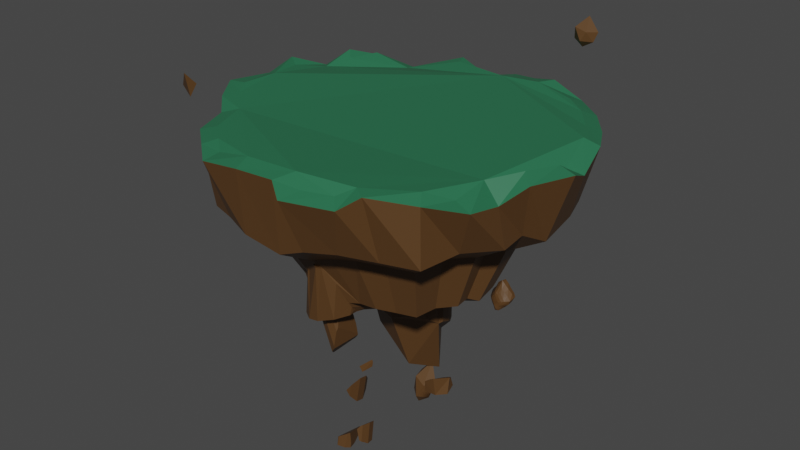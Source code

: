 # Source: HauptInsel.blend  (saved by Blender 2.93.20; exported with 4.5.12 LTS)
import bpy
from mathutils import Matrix  # noqa: F401  (used for matrix-valued properties, if any)

bpy.ops.wm.read_factory_settings(use_empty=True)
scene = bpy.context.scene
scene.name = 'Scene'

# ---- collections
col_collection = bpy.data.collections.new('Collection'); scene.collection.children.link(col_collection)

# ---- materials (node trees are filled in below, after node groups)
mat_brown = bpy.data.materials.new('Brown')
mat_brown.use_transparent_shadow = False
mat_material_002 = bpy.data.materials.new('Material.002')
mat_material_002.use_transparent_shadow = False

# ---- material node trees
mat_brown.use_nodes = True; mat_brown.node_tree.nodes.clear()
_N = mat_brown.node_tree.nodes; _L = mat_brown.node_tree.links
n0 = _N.new('ShaderNodeBsdfPrincipled'); n0.name = 'Principled BSDF'; n0.location = (10, 300)
n0.distribution = 'GGX'
n0.subsurface_method = 'BURLEY'
n0.inputs[0].default_value = (0.09463, 0.04397, 0.0131, 1.0)
n0.inputs[3].default_value = 1.45
n0.inputs[27].default_value = (0.0, 0.0, 0.0, 1.0)
n0.inputs[28].default_value = 1.0
n1 = _N.new('ShaderNodeOutputMaterial'); n1.name = 'Material Output'; n1.location = (300, 300)
_L.new(n0.outputs[0], n1.inputs[0])
n1.is_active_output = True
mat_material_002.use_nodes = True; mat_material_002.node_tree.nodes.clear()
_N = mat_material_002.node_tree.nodes; _L = mat_material_002.node_tree.links
n0 = _N.new('ShaderNodeBsdfPrincipled'); n0.name = 'Principled BSDF'; n0.location = (10, 300)
n0.distribution = 'GGX'
n0.subsurface_method = 'BURLEY'
n0.inputs[0].default_value = (0.02179, 0.1523, 0.07132, 1.0)
n0.inputs[3].default_value = 1.45
n0.inputs[27].default_value = (0.0, 0.0, 0.0, 1.0)
n0.inputs[28].default_value = 1.0
n1 = _N.new('ShaderNodeOutputMaterial'); n1.name = 'Material Output'; n1.location = (300, 300)
_L.new(n0.outputs[0], n1.inputs[0])
n1.is_active_output = True

# ---- world
world_world = bpy.data.worlds.new('World'); scene.world = world_world
world_world.use_nodes = True; world_world.node_tree.nodes.clear()
_N = world_world.node_tree.nodes; _L = world_world.node_tree.links
n0 = _N.new('ShaderNodeOutputWorld'); n0.name = 'World Output'; n0.location = (300, 300)
n1 = _N.new('ShaderNodeBackground'); n1.name = 'Background'; n1.location = (10, 300)
n1.inputs[0].default_value = (0.05088, 0.05088, 0.05088, 1.0)
_L.new(n1.outputs[0], n0.inputs[0])
n0.is_active_output = True
world_world.color = (0.05088, 0.05088, 0.05088)
world_world.use_sun_shadow = False
world_world.sun_shadow_jitter_overblur = 0.0

# ---- meshes
me_cylinder = bpy.data.meshes.new('Cylinder')
me_cylinder.from_pydata([(0.01162, 0.8384, -0.2665), (0.1187, 0.1602, -0.8726), (-0.1058, -0.5483, -0.7908), (0.1209, 0.1977, -0.7993), (0.0585, 0.7167, 0.0436), (-0.1307, -0.4582, -0.7968), (0.203, 0.7758, -0.2888), (0.1988, 0.1388, -0.8726), (0.2393, 0.1326, -0.8083), (0.1605, 0.813, 0.02277), (0.278, 0.801, -0.3029), (-0.1281, -0.4422, -0.7896), (0.2537, 0.7413, 0.04938), (0.2575, 0.08012, -0.8726), (0.3184, 0.0767, -0.8202), (0.4325, 0.7, -0.3233), (-0.08513, -0.3723, -0.7803), (0.4708, 0.6808, 0.0334), (0.6029, 0.5736, -0.2302), (0.311, 0.0235, -0.8195), (0.5852, 0.5968, 0.0259), (0.7125, 0.3873, -0.2835), (0.6932, 0.4587, 0.02297), (0.7696, 0.3184, -0.2751), (0.7726, 0.3104, 0.03481), (0.3113, -0.1112, -0.8125), (0.8058, 0.1903, -0.2906), (0.1298, -0.4669, -0.7336), (0.8205, 0.1042, -0.02653), (0.8377, -0.04967, -0.3067), (0.2299, -0.1926, -0.8125), (0.1282, -0.5059, -0.7349), (0.8532, -0.00527, 0.03532), (0.7824, -0.1485, -0.258), (0.09613, -0.5786, -0.7368), (0.7879, -0.1581, 0.04262), (0.7948, -0.2915, -0.2634), (0.01146, -0.5961, -0.7691), (0.03858, -0.6234, -0.4721), (0.6895, -0.3069, 0.02652), (0.6866, -0.4549, -0.2492), (-0.04132, -0.5956, -0.7769), (0.6846, -0.4883, 0.001928), (-0.07391, -0.1112, -0.8125), (0.6442, -0.6505, -0.2612), (0.5909, -0.5819, 0.04458), (0.4662, -0.694, -0.2688), (-0.1037, 0.0, -0.8125), (0.385, -0.7285, 0.05337), (0.3123, -0.7748, -0.2519), (0.3245, -0.7931, 0.02106), (0.1636, -0.8199, -0.2724), (-0.09469, 0.1216, -0.823), (0.1871, -0.8366, 0.02051), (0.03126, -0.8235, -0.3272), (0.1054, -0.7792, 0.06031), (-0.166, -0.8302, -0.2951), (0.03858, 0.1388, -0.8726), (-0.1776, -0.7781, 0.04653), (-0.01468, 0.1725, -0.7895), (-0.3125, -0.7787, -0.2823), (-0.3661, -0.7649, 0.008394), (-0.4649, -0.7229, -0.2943), (-0.4465, -0.6983, 0.0278), (-0.541, -0.5421, -0.2326), (-0.5574, -0.6076, 0.02705), (-0.6652, -0.4957, -0.3317), (-0.6172, -0.4163, 0.0394), (-0.7175, -0.3525, -0.2395), (-0.7615, -0.2771, 0.0478), (-0.8561, -0.1404, -0.2761), (-0.823, -0.1915, 0.0568), (-0.8306, -0.0004668, -0.2551), (-0.8112, 0.003208, 0.05475), (-0.7865, 0.1186, -0.2569), (-0.8591, 0.1937, 0.03692), (-0.7359, 0.2804, -0.319), (-0.7606, 0.3182, 0.01768), (-0.6894, 0.5335, -0.2788), (-0.7262, 0.4647, 0.03128), (-0.5849, 0.5767, -0.2742), (-0.6724, 0.6139, 0.0348), (-0.4636, 0.6923, -0.2746), (-0.4911, 0.6487, -0.01881), (-0.3185, 0.7265, -0.2995), (-0.2602, 0.7905, 0.02789), (-0.1173, 0.8159, -0.2842), (-0.1785, 0.8066, -0.03276), (0.1365, 0.8869, 0.001611), (0.01822, 0.8955, -0.005539), (0.3013, 0.8108, 0.05251), (0.4949, 0.7569, 0.005009), (0.6385, 0.6515, -0.002504), (0.7575, 0.4992, -0.005516), (0.845, 0.3357, 0.004931), (0.8921, 0.1334, -0.05048), (0.9359, -0.01523, 0.01518), (0.8499, -0.2164, 0.01252), (0.7775, -0.3256, -0.05759), (0.7725, -0.5078, -0.02456), (0.6348, -0.6449, 0.01518), (0.4519, -0.7751, 0.0474), (0.3803, -0.8519, -0.005715), (0.144, -0.9267, -0.003797), (0.0471, -0.8589, 0.03257), (-0.1653, -0.8581, 0.01923), (-0.3902, -0.8423, -0.01408), (-0.5008, -0.7508, 0.004133), (-0.6368, -0.6396, 0.004111), (-0.6928, -0.4606, 0.01529), (-0.8045, -0.3526, 0.03968), (-0.9173, -0.1959, 0.04876), (-0.8894, 0.04111, 0.02942), (-0.9091, 0.2212, 0.06199), (-0.8246, 0.3853, -0.0046), (-0.7728, 0.5118, 0.05646), (-0.6793, 0.6536, 0.01029), (-0.5143, 0.7241, -0.03922), (-0.2917, 0.8608, 0.02663), (-0.1463, 0.8893, -0.05365), (0.01161, 0.6285, -0.3972), (0.1557, 0.5814, -0.414), (0.2122, 0.6004, -0.4246), (0.3285, 0.5244, -0.44), (0.4568, 0.4292, -0.3699), (0.5394, 0.2889, -0.41), (0.5824, 0.237, -0.4037), (0.6096, 0.1405, -0.4153), (0.6336, -0.04014, -0.4275), (0.592, -0.1146, -0.3908), (0.6013, -0.2222, -0.3949), (0.5198, -0.3453, -0.3842), (0.4879, -0.4925, -0.3932), (0.3539, -0.5253, -0.3989), (0.238, -0.5861, -0.3862), (0.126, -0.6201, -0.4016), (0.0264, -0.6228, -0.4429), (-0.1221, -0.6278, -0.4188), (-0.2324, -0.5891, -0.4091), (-0.3472, -0.5471, -0.4181), (-0.4045, -0.4109, -0.3717), (-0.498, -0.376, -0.4463), (-0.5374, -0.2682, -0.3769), (-0.6417, -0.1084, -0.4044), (-0.6226, -0.00309, -0.3887), (-0.5893, 0.08653, -0.39), (-0.5513, 0.2084, -0.4368), (-0.5162, 0.3989, -0.4065), (-0.4376, 0.4315, -0.403), (-0.3462, 0.5185, -0.4033), (-0.237, 0.5443, -0.4221), (-0.08543, 0.6116, -0.4105), (0.111, 0.3621, -0.6599), (0.2126, 0.3288, -0.6718), (0.2525, 0.3422, -0.6793), (0.3345, 0.2886, -0.6901), (0.425, 0.2215, -0.6406), (0.4832, 0.1225, -0.669), (0.5136, 0.08593, -0.6645), (0.5328, 0.01789, -0.6727), (0.5497, -0.1095, -0.6813), (0.5204, -0.1621, -0.6554), (0.5269, -0.238, -0.6583), (0.4695, -0.3248, -0.6507), (0.4469, -0.4286, -0.6571), (0.3524, -0.4518, -0.6611), (0.2703, -0.494, -0.6519), (0.1853, -0.5025, -0.6541), (-0.1421, -0.4671, -0.6747), (-0.1825, -0.3711, -0.6419), (-0.2315, -0.31, -0.651), (-0.2762, -0.2704, -0.6456), (-0.3498, -0.1577, -0.665), (-0.3363, -0.08342, -0.6539), (-0.3129, -0.0202, -0.6548), (-0.286, 0.06577, -0.6878), (-0.2613, 0.2001, -0.6665), (-0.2058, 0.2231, -0.664), (-0.1414, 0.2845, -0.6642), (-0.06434, 0.3027, -0.6775), (0.04255, 0.3501, -0.6693), (0.1151, -0.2145, -0.8391), (0.07087, -0.2158, -0.8692), (0.03802, -0.2042, -0.8664), (0.003833, -0.1917, -0.8505), (-0.01324, -0.1511, -0.8475), (-0.04112, -0.1407, -0.8211), (0.1112, 0.1497, -1.009), (0.1541, 0.1348, -1.101), (0.1709, 0.139, -1.013), (0.2056, 0.1162, -1.01), (0.2438, 0.09646, -0.9809), (0.2684, 0.05308, -0.9782), (0.2812, 0.03914, -0.9545), (0.2893, 0.0109, -0.9481), (0.2965, -0.04103, -0.9232), (0.2841, -0.05827, -0.9325), (0.2869, -0.08889, -0.8551), (0.2626, -0.1224, -0.8864), (0.2132, -0.1744, -0.8471), (0.1786, -0.1902, -0.8736), (0.1453, -0.2012, -0.8584), (0.1156, -0.2061, -0.8964), (0.07134, -0.2051, -0.8822), (0.03849, -0.1933, -0.8903), (0.004299, -0.1824, -0.897), (-0.01277, -0.1395, -0.9958), (-0.04065, -0.1372, -0.922), (-0.05237, -0.1, -0.9343), (-0.08346, -0.0579, -0.9073), (-0.07775, -0.02676, -0.9134), (-0.06785, -0.001732, -0.9524), (-0.0565, 0.02781, -0.9777), (-0.04606, 0.08431, -0.9882), (-0.02263, 0.09382, -0.9905), (0.004591, 0.1182, -0.9992), (0.03712, 0.1236, -1.105), (0.08228, 0.1436, -1.011), (0.07067, -0.002381, -1.241), (0.2191, 0.03826, -1.258), (0.1357, -0.0989, -1.203), (0.04724, -0.6103, -0.4688), (0.03675, -0.6117, -0.4701), (0.1106, -0.5719, -0.5487), (0.0566, -0.6102, -0.4647), (0.1401, -0.5249, -0.6572), (-0.0356, -0.5866, -0.5233), (-0.04681, -0.5864, -0.5227), (-0.05286, -0.576, -0.5467), (0.02462, -0.6121, -0.4682), (0.01315, -0.6119, -0.4676), (-0.1238, -0.5305, -0.5735), (-0.09274, -0.5345, -0.5874), (-0.06625, -0.5531, -0.5748), (-0.1355, -0.4842, -0.6484), (-0.1317, -0.4709, -0.6739), (-0.1289, -0.5299, -0.5717), (0.1268, -0.4459, -0.7346), (0.1213, -0.4126, -0.7467), (0.1156, -0.3663, -0.7675), (0.1366, -0.4915, -0.7142), (0.1392, -0.5062, -0.689), (0.1297, -0.4591, -0.7281), (0.1335, -0.4722, -0.7194), (0.08587, -0.4033, -0.752), (0.06358, -0.3897, -0.7595), (0.03911, -0.3544, -0.7784), (0.1034, -0.3966, -0.7543), (-0.01496, -0.361, -0.7602), (-0.1234, -0.438, -0.6937), (-0.12, -0.4255, -0.7013), (-0.08603, -0.3709, -0.7369), (-0.07858, -0.3669, -0.74), (-0.06126, -0.3492, -0.7526), (-0.02886, -0.3447, -0.7592), (-0.1143, -0.4148, -0.7081), (-0.02777, -0.3448, -0.7597), (-0.1191, -0.4221, -0.7028), (-0.08705, -0.06216, -0.79), (-0.08658, -0.06392, -0.7895), (-0.06655, -0.1186, -0.7981), (-0.07391, -0.1112, -0.7938), (-0.05684, 0.03185, -0.8495), (-0.06451, 0.006967, -0.8486), (-0.06718, 0.0, -0.8478), (-0.06815, -0.002508, -0.8462), (0.3115, -0.1105, -0.8053), (0.3134, -0.1034, -0.8032), (0.3193, -0.08152, -0.7779), (-0.09483, -0.0331, -0.7783), (0.2801, -0.1389, -0.815), (0.274, -0.1435, -0.816), (0.2858, -0.1367, -0.8125), (0.3113, -0.1112, -0.8053), (-0.1023, -0.005336, -0.7688), (0.2503, -0.1722, -0.8015), (0.2505, -0.172, -0.8014), (0.2738, -0.1487, -0.8125), (-0.09338, 0.03853, -0.7831), (-0.1037, 0.0, -0.7693), (0.2244, -0.1941, -0.7981), (0.2186, -0.1957, -0.7983), (0.2299, -0.1926, -0.7976), (-0.07557, 0.105, -0.7752), (0.1815, -0.2056, -0.8029), (0.1779, -0.2071, -0.8027), (0.1776, 0.2356, -0.7361), (0.1081, 0.2446, -0.7369), (0.1356, 0.2253, -0.7577), (-0.06021, 0.1249, -0.7653), (-0.07391, 0.1112, -0.7713), (0.1457, -0.2152, -0.806), (0.1452, -0.2163, -0.8056), (0.2117, 0.23, -0.7443), (-0.02623, 0.1589, -0.7647), (0.1385, -0.2171, -0.8125), (0.1446, -0.2155, -0.8064), (0.1361, -0.2137, -0.8165), (0.1446, -0.2155, -0.8063), (0.1446, -0.2155, -0.8063), (0.1448, -0.2154, -0.8062), (0.2733, 0.1984, -0.7439), (0.235, 0.1781, -0.7723), (0.003643, 0.1887, -0.7578), (0.3186, 0.1608, -0.7246), (0.07063, 0.2095, -0.758), (0.007498, 0.1926, -0.7562), (0.3214, 0.07354, -0.7623), (0.3136, 0.1091, -0.7529), (0.3289, 0.04558, -0.7609), (0.3266, 0.054, -0.7598), (0.3384, 0.01005, -0.7693), (0.3349, 0.02299, -0.7676), (0.3316, -0.03539, -0.7862), (0.3272, -0.05185, -0.7908), (0.3411, 0.0, -0.771), (-0.06396, -0.1212, -0.7983), (-0.0438, -0.1334, -0.8181), (-0.04984, -0.1353, -0.8125), (0.3214, -0.07335, -0.7827), (0.23, -0.173, -0.8263), (0.2194, -0.1744, -0.8328), (0.2119, -0.1758, -0.8334), (0.2424, -0.1672, -0.8216), (-0.0464, 0.08857, -0.8449), (0.1989, -0.1825, -0.8303), (0.1753, -0.1938, -0.8255), (0.1538, 0.142, -0.8726), (0.1223, 0.1522, -0.8726), (0.1109, 0.1552, -0.8726), (-0.03936, 0.09126, -0.851), (-0.02294, 0.09782, -0.858), (0.1647, -0.1971, -0.825), (0.1449, -0.2111, -0.8167), (0.1706, 0.1463, -0.8726), (0.1598, 0.1425, -0.8726), (0.004278, 0.1233, -0.8593), (-0.01411, 0.1058, -0.8586), (0.1419, -0.2127, -0.8158), (0.2053, 0.1237, -0.8726), (0.03677, 0.131, -0.8726), (0.02893, 0.1291, -0.8726), (0.01168, 0.1253, -0.8631), (0.2204, 0.1153, -0.8726), (0.2281, 0.1095, -0.8726), (0.2436, 0.09796, -0.8698), (0.05283, 0.137, -0.8726), (0.08198, 0.1499, -0.8726), (0.255, 0.07778, -0.8726), (0.2607, 0.06817, -0.8726), (0.2681, 0.05561, -0.8686), (0.2487, 0.08891, -0.8726), (0.09263, 0.1521, -0.8726), (0.2738, 0.04927, -0.8647), (0.2839, 0.03749, -0.8581), (0.2875, 0.02476, -0.8579), (0.2915, 0.009357, -0.858), (0.2975, -0.04323, -0.8434), (0.2947, -0.01491, -0.8535), (0.2926, 0.0, -0.8593), (-0.05275, -0.1071, -0.8304), (0.2936, -0.04874, -0.8458), (0.2841, -0.06386, -0.8511), (-0.05958, -0.09744, -0.8299), (-0.08382, -0.06036, -0.8161), (-0.05677, -0.1013, -0.8316), (0.2863, -0.08446, -0.8436), (0.2867, -0.09178, -0.8413), (-0.07806, -0.02866, -0.8299), (0.2797, -0.1032, -0.8405), (0.2607, -0.1299, -0.8351), (0.2842, -0.09555, -0.8427), (-0.07523, -0.02162, -0.8344), (0.2538, -0.1616, -0.8175)], [], [(0, 89, 88, 6), (6, 88, 90, 10), (10, 90, 91, 15), (15, 91, 92, 18), (18, 92, 93, 21), (21, 93, 94, 23), (23, 94, 95, 26), (26, 95, 96, 29), (29, 96, 97, 33), (33, 97, 98, 36), (36, 98, 99, 40), (40, 99, 100, 44), (44, 100, 101, 46), (46, 101, 102, 49), (49, 102, 103, 51), (51, 103, 104, 54), (54, 104, 105, 56), (56, 105, 106, 60), (60, 106, 107, 62), (62, 107, 108, 64), (64, 108, 109, 66), (66, 109, 110, 68), (68, 110, 111, 70), (70, 111, 112, 72), (72, 112, 113, 74), (74, 113, 114, 76), (76, 114, 115, 78), (78, 115, 116, 80), (80, 116, 117, 82), (82, 117, 118, 84), (4, 67, 39), (84, 118, 119, 86), (86, 119, 89, 0), (10, 15, 123, 122), (4, 9, 88, 89), (9, 12, 90, 88), (12, 17, 91, 90), (17, 20, 92, 91), (20, 22, 93, 92), (22, 24, 94, 93), (24, 28, 95, 94), (28, 32, 96, 95), (32, 35, 97, 96), (35, 39, 98, 97), (39, 42, 99, 98), (42, 45, 100, 99), (45, 48, 101, 100), (48, 50, 102, 101), (50, 53, 103, 102), (53, 55, 104, 103), (55, 58, 105, 104), (58, 61, 106, 105), (61, 63, 107, 106), (63, 65, 108, 107), (65, 67, 109, 108), (67, 69, 110, 109), (69, 71, 111, 110), (71, 73, 112, 111), (73, 75, 113, 112), (75, 77, 114, 113), (77, 79, 115, 114), (79, 81, 116, 115), (81, 83, 117, 116), (83, 85, 118, 117), (85, 87, 119, 118), (87, 4, 89, 119), (12, 9, 4), (4, 87, 85), (83, 81, 79), (4, 85, 83), (17, 12, 20), (12, 4, 20), (22, 20, 4), (28, 24, 39), (24, 22, 4), (39, 24, 4), (35, 32, 28), (45, 42, 39), (39, 35, 28), (4, 83, 77), (83, 79, 77), (77, 75, 73), (73, 71, 69), (67, 65, 63), (73, 69, 67), (77, 73, 4), (45, 39, 48), (48, 39, 55), (53, 50, 55), (50, 48, 55), (55, 39, 67), (4, 73, 67), (67, 63, 58), (63, 61, 58), (58, 55, 67), (139, 140, 169, 168), (40, 44, 132, 131), (64, 66, 141, 140), (82, 84, 150, 149), (26, 29, 128, 127), (54, 56, 137, 136), (74, 76, 146, 145), (15, 18, 124, 123), (44, 46, 133, 132), (66, 68, 142, 141), (84, 86, 151, 150), (29, 33, 129, 128), (56, 60, 138, 137), (76, 78, 147, 146), (18, 21, 125, 124), (46, 49, 134, 133), (68, 70, 143, 142), (0, 6, 121, 120), (86, 0, 120, 151), (33, 36, 130, 129), (60, 62, 139, 138), (78, 80, 148, 147), (21, 23, 126, 125), (49, 51, 135, 134), (70, 72, 144, 143), (6, 10, 122, 121), (36, 40, 131, 130), (62, 64, 140, 139), (80, 82, 149, 148), (23, 26, 127, 126), (51, 54, 136, 135), (72, 74, 145, 144), (260, 171, 172, 258, 259, 261), (126, 127, 159, 158), (140, 141, 170, 169), (127, 128, 160, 159), (141, 142, 171, 170), (128, 129, 161, 160), (142, 143, 172, 171), (129, 130, 162, 161), (143, 144, 173, 172), (130, 131, 163, 162), (144, 145, 174, 173), (131, 132, 164, 163), (145, 146, 175, 174), (132, 133, 165, 164), (146, 147, 176, 175), (133, 134, 166, 165), (120, 121, 153, 152), (147, 148, 177, 176), (134, 135, 167, 166), (121, 122, 154, 153), (148, 149, 178, 177), (225, 167, 135, 136, 222, 221, 224, 223), (122, 123, 155, 154), (149, 150, 179, 178), (222, 136, 137, 228, 227, 226, 230, 229), (123, 124, 156, 155), (150, 151, 180, 179), (232, 233, 228, 137, 138, 231), (124, 125, 157, 156), (151, 120, 152, 180), (236, 231, 138, 139, 168, 235, 234), (125, 126, 158, 157), (212, 211, 265, 264, 263, 262), (268, 161, 162, 266, 267), (258, 172, 173, 269), (162, 163, 271, 270, 272, 273, 266), (269, 173, 174, 274), (271, 163, 164, 275, 276, 277), (279, 274, 174, 175, 278), (164, 165, 281, 280, 282, 275), (175, 176, 283, 278), (165, 166, 285, 284, 281), (152, 153, 286, 288, 287), (176, 177, 289, 290, 283), (166, 167, 292, 291, 285), (286, 153, 154, 293), (177, 178, 294, 289), (167, 225, 241, 240, 243, 242, 237, 238, 239, 181, 297, 295, 296, 298, 299, 300, 292), (293, 154, 155, 301, 302), (178, 179, 303, 294), (247, 244, 245, 246, 182, 181, 239), (301, 155, 156, 304), (179, 180, 305, 306, 303), (248, 183, 182, 246), (308, 304, 156, 157, 307), (180, 152, 287, 305), (168, 250, 249, 235), (255, 184, 183, 248, 256, 254, 253, 252, 251), (307, 157, 158, 309, 310), (250, 168, 169, 185, 184, 255, 257), (309, 158, 159, 311, 312), (169, 170, 186, 185), (315, 311, 159, 160, 314, 313), (317, 186, 170, 171, 260, 316, 318), (314, 160, 161, 268, 319), (206, 208, 211), (322, 199, 323, 320, 321), (213, 212, 262, 324), (326, 200, 199, 322, 325), (188, 187, 329, 328, 327), (214, 213, 324, 330, 331), (201, 200, 326, 332, 333), (189, 188, 327, 335, 334), (215, 214, 331, 337, 336), (338, 297, 181, 202, 201, 333), (190, 189, 334, 339), (216, 215, 336, 342, 341, 340), (181, 182, 203, 202), (191, 190, 339, 343, 344, 345), (217, 216, 340, 346, 347), (182, 183, 204, 203), (350, 192, 191, 345, 351, 348, 349), (187, 217, 347, 352, 329), (183, 184, 205, 204), (193, 192, 350, 353, 354), (184, 185, 206, 205), (194, 193, 354, 355, 356), (185, 186, 207, 206), (357, 195, 194, 356, 359, 358), (186, 317, 360, 208, 207), (196, 195, 357, 361, 362), (209, 208, 360, 365, 363, 364), (197, 196, 362, 366, 367), (210, 209, 364, 368), (370, 198, 197, 367, 371, 369), (211, 210, 368, 372, 265), (198, 370, 373), (217, 187, 188), (188, 189, 190), (190, 191, 192), (192, 193, 194), (194, 195, 196), (197, 198, 196), (323, 199, 198, 373), (199, 200, 198), (201, 202, 200), (202, 203, 204), (200, 202, 198), (196, 198, 202), (192, 194, 196), (188, 190, 192), (216, 217, 188), (214, 215, 216), (212, 213, 214), (209, 210, 208), (210, 211, 208), (211, 212, 206), (212, 214, 216), (216, 188, 218, 206), (188, 192, 196, 219), (202, 204, 206), (204, 205, 206), (206, 207, 208), (188, 219, 218), (202, 220, 196), (212, 216, 206), (218, 220, 206), (218, 219, 220), (219, 196, 220), (202, 206, 220), (234, 5, 2, 232, 231, 236), (249, 11, 5, 234, 235), (251, 16, 11, 249, 250, 257, 255), (252, 253, 16, 251), (242, 27, 237), (243, 240, 31, 27, 242), (240, 241, 225, 223, 34, 31), (223, 224, 38, 37, 34), (229, 230, 38, 224, 221, 222), (227, 41, 37, 38, 230, 226), (233, 232, 2, 41, 227, 228), (238, 237, 27, 31, 34, 37, 41, 2, 5, 11, 16, 253, 254, 248, 246, 245, 244, 247, 239), (254, 256, 248), (3, 59, 306, 305, 287, 288), (315, 19, 14, 308, 307, 310, 309, 312, 311), (273, 25, 19, 315, 313, 314, 319, 268, 267, 266), (282, 30, 277, 276, 275), (272, 25, 273), (296, 295, 30, 282, 280, 281, 284, 285, 291, 292, 300, 299, 298), (261, 43, 318, 316, 260), (47, 43, 261, 259, 258, 269, 274, 279), (52, 47, 279, 278, 283, 290), (59, 52, 290, 289, 294, 303, 306), (304, 308, 14, 8, 302, 301), (8, 3, 288, 286, 293, 302), (3, 8, 7, 1), (7, 8, 14, 13, 351, 345, 344), (13, 14, 19, 359, 356, 355, 354, 353, 350, 349), (362, 361, 357, 358, 359, 19, 25, 371, 367, 366), (371, 25, 272, 270, 271, 277, 30, 321, 320, 323, 373, 370, 369), (30, 295, 297, 338, 333, 332, 326, 325, 322, 321), (318, 43, 365, 360, 317), (363, 365, 43, 47, 264, 265, 372, 368, 364), (47, 52, 330, 324, 262, 263, 264), (52, 59, 57, 341, 342, 336, 337, 331, 330), (59, 3, 1, 57), (351, 13, 349, 348), (341, 57, 1, 7, 344, 343, 339, 334, 335, 327, 328, 329, 352, 347, 346, 340)])
me_cylinder.polygons.foreach_set('material_index', [0, 0, 0, 0, 0, 0, 0, 0, 0, 0, 0, 0, 0, 0, 0, 0, 0, 0, 0, 0, 0, 0, 0, 0, 0, 0, 0, 0, 0, 0, 1, 0, 0, 0, 1, 1, 1, 1, 1, 1, 1, 1, 1, 1, 1, 1, 1, 1, 1, 1, 1, 1, 1, 1, 1, 1, 1, 1, 1, 1, 1, 1, 1, 1, 1, 1, 1, 1, 1, 1, 1, 1, 1, 1, 1, 1, 1, 1, 1, 1, 1, 1, 1, 1, 1, 1, 1, 1, 1, 1, 1, 1, 1, 1, 1, 0, 0, 0, 0, 0, 0, 0, 0, 0, 0, 0, 0, 0, 0, 0, 0, 0, 0, 0, 0, 0, 0, 0, 0, 0, 0, 0, 0, 0, 0, 0, 0, 0, 0, 0, 0, 0, 0, 0, 0, 0, 0, 0, 0, 0, 0, 0, 0, 0, 0, 0, 0, 0, 0, 0, 0, 0, 0, 0, 0, 0, 0, 0, 0, 0, 0, 0, 0, 0, 0, 0, 0, 0, 0, 0, 0, 0, 0, 0, 0, 0, 0, 0, 0, 0, 0, 0, 0, 0, 0, 0, 0, 0, 0, 0, 0, 0, 0, 0, 0, 0, 0, 0, 0, 0, 0, 0, 0, 0, 0, 0, 0, 0, 0, 0, 0, 0, 0, 0, 0, 0, 0, 0, 0, 0, 0, 0, 0, 0, 0, 0, 0, 0, 0, 0, 0, 0, 0, 0, 0, 0, 0, 0, 0, 0, 0, 0, 0, 0, 0, 0, 0, 0, 0, 0, 0, 0, 0, 0, 0, 0, 0, 0, 0, 0, 0, 0, 0, 0, 0, 0, 0, 0, 0, 0, 0, 0, 0, 0, 0, 0, 0, 0, 0, 0, 0, 0, 0, 0, 0, 0, 0, 0, 0, 0, 0, 0, 0, 0, 0])
_uv = me_cylinder.uv_layers.new(name='UVMap')
_uv.uv.foreach_set('vector', [1.0, 0.5, 1.0, 1.0, 0.9688, 1.0, 0.9688, 0.5, 0.9688, 0.5, 0.9688, 1.0, 0.9375, 1.0, 0.9375, 0.5, 0.9375, 0.5, 0.9375, 1.0, 0.9062, 1.0, 0.9062, 0.5, 0.9062, 0.5, 0.9062, 1.0, 0.875, 1.0, 0.875, 0.5, 0.875, 0.5, 0.875, 1.0, 0.8438, 1.0, 0.8438, 0.5, 0.8438, 0.5, 0.8438, 1.0, 0.8125, 1.0, 0.8125, 0.5, 0.8125, 0.5, 0.8125, 1.0, 0.7812, 1.0, 0.7812, 0.5, 0.7812, 0.5, 0.7812, 1.0, 0.75, 1.0, 0.75, 0.5, 0.75, 0.5, 0.75, 1.0, 0.7188, 1.0, 0.7188, 0.5, 0.7188, 0.5, 0.7188, 1.0, 0.6875, 1.0, 0.6875, 0.5, 0.6875, 0.5, 0.6875, 1.0, 0.6562, 1.0, 0.6562, 0.5, 0.6562, 0.5, 0.6562, 1.0, 0.625, 1.0, 0.625, 0.5, 0.625, 0.5, 0.625, 1.0, 0.5938, 1.0, 0.5938, 0.5, 0.5938, 0.5, 0.5938, 1.0, 0.5625, 1.0, 0.5625, 0.5, 0.5625, 0.5, 0.5625, 1.0, 0.5312, 1.0, 0.5312, 0.5, 0.5312, 0.5, 0.5312, 1.0, 0.5, 1.0, 0.5, 0.5, 0.5, 0.5, 0.5, 1.0, 0.4688, 1.0, 0.4688, 0.5, 0.4688, 0.5, 0.4688, 1.0, 0.4375, 1.0, 0.4375, 0.5, 0.4375, 0.5, 0.4375, 1.0, 0.4062, 1.0, 0.4062, 0.5, 0.4062, 0.5, 0.4062, 1.0, 0.375, 1.0, 0.375, 0.5, 0.375, 0.5, 0.375, 1.0, 0.3438, 1.0, 0.3438, 0.5, 0.3438, 0.5, 0.3438, 1.0, 0.3125, 1.0, 0.3125, 0.5, 0.3125, 0.5, 0.3125, 1.0, 0.2812, 1.0, 0.2812, 0.5, 0.2812, 0.5, 0.2812, 1.0, 0.25, 1.0, 0.25, 0.5, 0.25, 0.5, 0.25, 1.0, 0.2188, 1.0, 0.2188, 0.5, 0.2188, 0.5, 0.2188, 1.0, 0.1875, 1.0, 0.1875, 0.5, 0.1875, 0.5, 0.1875, 1.0, 0.1562, 1.0, 0.1562, 0.5, 0.1562, 0.5, 0.1562, 1.0, 0.125, 1.0, 0.125, 0.5, 0.125, 0.5, 0.125, 1.0, 0.09375, 1.0, 0.09375, 0.5, 0.09375, 0.5, 0.09375, 1.0, 0.0625, 1.0, 0.0625, 0.5, 0.2648, 0.4247, 0.09654, 0.1476, 0.4201, 0.1779, 0.0625, 0.5, 0.0625, 1.0, 0.03125, 1.0, 0.03125, 0.5, 0.03125, 0.5, 0.03125, 1.0, 0.0, 1.0, 0.0, 0.5, 0.9375, 0.5, 0.9062, 0.5, 0.9062, 0.5, 0.9375, 0.5, 0.2648, 0.4247, 0.2935, 0.4463, 0.2968, 0.4854, 0.25, 0.49, 0.2935, 0.4463, 0.3158, 0.4293, 0.3418, 0.4717, 0.2968, 0.4854, 0.3158, 0.4293, 0.3655, 0.4134, 0.3833, 0.4496, 0.3418, 0.4717, 0.3655, 0.4134, 0.3911, 0.3927, 0.4197, 0.4197, 0.3833, 0.4496, 0.3911, 0.3927, 0.4156, 0.3611, 0.4496, 0.3833, 0.4197, 0.4197, 0.4156, 0.3611, 0.434, 0.3277, 0.4717, 0.3418, 0.4496, 0.3833, 0.434, 0.3277, 0.4456, 0.2809, 0.4854, 0.2968, 0.4717, 0.3418, 0.4456, 0.2809, 0.4534, 0.2546, 0.49, 0.25, 0.4854, 0.2968, 0.4534, 0.2546, 0.4427, 0.2168, 0.4854, 0.2032, 0.49, 0.25, 0.4427, 0.2168, 0.4201, 0.1779, 0.4717, 0.1582, 0.4854, 0.2032, 0.4201, 0.1779, 0.4156, 0.1338, 0.4496, 0.1167, 0.4717, 0.1582, 0.4156, 0.1338, 0.3935, 0.1124, 0.4197, 0.08029, 0.4496, 0.1167, 0.3935, 0.1124, 0.3447, 0.07894, 0.3833, 0.05045, 0.4197, 0.08029, 0.3447, 0.07894, 0.3285, 0.06388, 0.3418, 0.02827, 0.3833, 0.05045, 0.3285, 0.06388, 0.2946, 0.05199, 0.2968, 0.01461, 0.3418, 0.02827, 0.2946, 0.05199, 0.2734, 0.06263, 0.25, 0.01, 0.2968, 0.01461, 0.2734, 0.06263, 0.2067, 0.05989, 0.2032, 0.01461, 0.25, 0.01, 0.2067, 0.05989, 0.1653, 0.06575, 0.1582, 0.02827, 0.2032, 0.01461, 0.1653, 0.06575, 0.1441, 0.08192, 0.1167, 0.05045, 0.1582, 0.02827, 0.1441, 0.08192, 0.1143, 0.1027, 0.08029, 0.08029, 0.1167, 0.05045, 0.1143, 0.1027, 0.09654, 0.1476, 0.05045, 0.1167, 0.08029, 0.08029, 0.09654, 0.1476, 0.06313, 0.184, 0.02827, 0.1582, 0.05045, 0.1167, 0.06313, 0.184, 0.05027, 0.2061, 0.01461, 0.2032, 0.02827, 0.1582, 0.05027, 0.2061, 0.0639, 0.247, 0.01, 0.25, 0.01461, 0.2032, 0.0639, 0.247, 0.05266, 0.2913, 0.01461, 0.2968, 0.01, 0.25, 0.05266, 0.2913, 0.0773, 0.3239, 0.02827, 0.3418, 0.01461, 0.2968, 0.0773, 0.3239, 0.08875, 0.3615, 0.05045, 0.3833, 0.02827, 0.3418, 0.08875, 0.3615, 0.1058, 0.3954, 0.08029, 0.4197, 0.05045, 0.3833, 0.1058, 0.3954, 0.1335, 0.4081, 0.1167, 0.4496, 0.08029, 0.4197, 0.1335, 0.4081, 0.1812, 0.4391, 0.1582, 0.4717, 0.1167, 0.4496, 0.1812, 0.4391, 0.2018, 0.4446, 0.2032, 0.4854, 0.1582, 0.4717, 0.2018, 0.4446, 0.2648, 0.4247, 0.25, 0.49, 0.2032, 0.4854, 0.3158, 0.4293, 0.2935, 0.4463, 0.2648, 0.4247, 0.2648, 0.4247, 0.2018, 0.4446, 0.1812, 0.4391, 0.1335, 0.4081, 0.1058, 0.3954, 0.08875, 0.3615, 0.2648, 0.4247, 0.1812, 0.4391, 0.1335, 0.4081, 0.3655, 0.4134, 0.3158, 0.4293, 0.3911, 0.3927, 0.3158, 0.4293, 0.2648, 0.4247, 0.3911, 0.3927, 0.4156, 0.3611, 0.3911, 0.3927, 0.2648, 0.4247, 0.4456, 0.2809, 0.434, 0.3277, 0.4201, 0.1779, 0.434, 0.3277, 0.4156, 0.3611, 0.2648, 0.4247, 0.4201, 0.1779, 0.434, 0.3277, 0.2648, 0.4247, 0.4427, 0.2168, 0.4534, 0.2546, 0.4456, 0.2809, 0.3935, 0.1124, 0.4156, 0.1338, 0.4201, 0.1779, 0.4201, 0.1779, 0.4427, 0.2168, 0.4456, 0.2809, 0.2648, 0.4247, 0.1335, 0.4081, 0.0773, 0.3239, 0.1335, 0.4081, 0.08875, 0.3615, 0.0773, 0.3239, 0.0773, 0.3239, 0.05266, 0.2913, 0.0639, 0.247, 0.0639, 0.247, 0.05027, 0.2061, 0.06313, 0.184, 0.09654, 0.1476, 0.1143, 0.1027, 0.1441, 0.08192, 0.0639, 0.247, 0.06313, 0.184, 0.09654, 0.1476, 0.0773, 0.3239, 0.0639, 0.247, 0.2648, 0.4247, 0.3935, 0.1124, 0.4201, 0.1779, 0.3447, 0.07894, 0.3447, 0.07894, 0.4201, 0.1779, 0.2734, 0.06263, 0.2946, 0.05199, 0.3285, 0.06388, 0.2734, 0.06263, 0.3285, 0.06388, 0.3447, 0.07894, 0.2734, 0.06263, 0.2734, 0.06263, 0.4201, 0.1779, 0.09654, 0.1476, 0.2648, 0.4247, 0.0639, 0.247, 0.09654, 0.1476, 0.09654, 0.1476, 0.1441, 0.08192, 0.2067, 0.05989, 0.1441, 0.08192, 0.1653, 0.06575, 0.2067, 0.05989, 0.2067, 0.05989, 0.2734, 0.06263, 0.09654, 0.1476, 0.4062, 0.5, 0.375, 0.5, 0.375, 0.5, 0.4062, 0.5, 0.6562, 0.5, 0.625, 0.5, 0.625, 0.5, 0.6562, 0.5, 0.375, 0.5, 0.3438, 0.5, 0.3438, 0.5, 0.375, 0.5, 0.09375, 0.5, 0.0625, 0.5, 0.0625, 0.5, 0.09375, 0.5, 0.7812, 0.5, 0.75, 0.5, 0.75, 0.5, 0.7812, 0.5, 0.5, 0.5, 0.4688, 0.5, 0.4688, 0.5, 0.5, 0.5, 0.2188, 0.5, 0.1875, 0.5, 0.1875, 0.5, 0.2188, 0.5, 0.9062, 0.5, 0.875, 0.5, 0.875, 0.5, 0.9062, 0.5, 0.625, 0.5, 0.5938, 0.5, 0.5938, 0.5, 0.625, 0.5, 0.3438, 0.5, 0.3125, 0.5, 0.3125, 0.5, 0.3438, 0.5, 0.0625, 0.5, 0.03125, 0.5, 0.03125, 0.5, 0.0625, 0.5, 0.75, 0.5, 0.7188, 0.5, 0.7188, 0.5, 0.75, 0.5, 0.4688, 0.5, 0.4375, 0.5, 0.4375, 0.5, 0.4688, 0.5, 0.1875, 0.5, 0.1562, 0.5, 0.1562, 0.5, 0.1875, 0.5, 0.875, 0.5, 0.8438, 0.5, 0.8438, 0.5, 0.875, 0.5, 0.5938, 0.5, 0.5625, 0.5, 0.5625, 0.5, 0.5938, 0.5, 0.3125, 0.5, 0.2812, 0.5, 0.2812, 0.5, 0.3125, 0.5, 1.0, 0.5, 0.9688, 0.5, 0.9688, 0.5, 1.0, 0.5, 0.03125, 0.5, 0.0, 0.5, 0.0, 0.5, 0.03125, 0.5, 0.7188, 0.5, 0.6875, 0.5, 0.6875, 0.5, 0.7188, 0.5, 0.4375, 0.5, 0.4062, 0.5, 0.4062, 0.5, 0.4375, 0.5, 0.1562, 0.5, 0.125, 0.5, 0.125, 0.5, 0.1562, 0.5, 0.8438, 0.5, 0.8125, 0.5, 0.8125, 0.5, 0.8438, 0.5, 0.5625, 0.5, 0.5312, 0.5, 0.5312, 0.5, 0.5625, 0.5, 0.2812, 0.5, 0.25, 0.5, 0.25, 0.5, 0.2812, 0.5, 0.9688, 0.5, 0.9375, 0.5, 0.9375, 0.5, 0.9688, 0.5, 0.6875, 0.5, 0.6562, 0.5, 0.6562, 0.5, 0.6875, 0.5, 0.4062, 0.5, 0.375, 0.5, 0.375, 0.5, 0.4062, 0.5, 0.125, 0.5, 0.09375, 0.5, 0.09375, 0.5, 0.125, 0.5, 0.8125, 0.5, 0.7812, 0.5, 0.7812, 0.5, 0.8125, 0.5, 0.5312, 0.5, 0.5, 0.5, 0.5, 0.5, 0.5312, 0.5, 0.25, 0.5, 0.2188, 0.5, 0.2188, 0.5, 0.25, 0.5, 0.3125, 0.5, 0.3125, 0.5, 0.2812, 0.5, 0.2812, 0.5, 0.2822, 0.5, 0.3074, 0.5, 0.8125, 0.5, 0.7812, 0.5, 0.7812, 0.5, 0.8125, 0.5, 0.375, 0.5, 0.3438, 0.5, 0.3438, 0.5, 0.375, 0.5, 0.7812, 0.5, 0.75, 0.5, 0.75, 0.5, 0.7812, 0.5, 0.3438, 0.5, 0.3125, 0.5, 0.3125, 0.5, 0.3438, 0.5, 0.75, 0.5, 0.7188, 0.5, 0.7188, 0.5, 0.75, 0.5, 0.3125, 0.5, 0.2812, 0.5, 0.2812, 0.5, 0.3125, 0.5, 0.7188, 0.5, 0.6875, 0.5, 0.6875, 0.5, 0.7188, 0.5, 0.2812, 0.5, 0.25, 0.5, 0.25, 0.5, 0.2812, 0.5, 0.6875, 0.5, 0.6562, 0.5, 0.6562, 0.5, 0.6875, 0.5, 0.25, 0.5, 0.2188, 0.5, 0.2188, 0.5, 0.25, 0.5, 0.6562, 0.5, 0.625, 0.5, 0.625, 0.5, 0.6562, 0.5, 0.2188, 0.5, 0.1875, 0.5, 0.1875, 0.5, 0.2188, 0.5, 0.625, 0.5, 0.5938, 0.5, 0.5938, 0.5, 0.625, 0.5, 0.1875, 0.5, 0.1562, 0.5, 0.1562, 0.5, 0.1875, 0.5, 0.5938, 0.5, 0.5625, 0.5, 0.5625, 0.5, 0.5938, 0.5, 1.0, 0.5, 0.9688, 0.5, 0.9688, 0.5, 1.0, 0.5, 0.1562, 0.5, 0.125, 0.5, 0.125, 0.5, 0.1562, 0.5, 0.5625, 0.5, 0.5312, 0.5, 0.5312, 0.5, 0.5625, 0.5, 0.9688, 0.5, 0.9375, 0.5, 0.9375, 0.5, 0.9688, 0.5, 0.125, 0.5, 0.09375, 0.5, 0.09375, 0.5, 0.125, 0.5, 0.5051, 0.5, 0.5312, 0.5, 0.5312, 0.5, 0.5, 0.5, 0.5, 0.5, 0.5032, 0.5, 0.5063, 0.5, 0.5139, 0.5, 0.9375, 0.5, 0.9062, 0.5, 0.9062, 0.5, 0.9375, 0.5, 0.09375, 0.5, 0.0625, 0.5, 0.0625, 0.5, 0.09375, 0.5, 0.5, 0.5, 0.5, 0.5, 0.4688, 0.5, 0.4688, 0.5, 0.4735, 0.5, 0.4762, 0.5, 0.4944, 0.5, 0.4972, 0.5, 0.9062, 0.5, 0.875, 0.5, 0.875, 0.5, 0.9062, 0.5, 0.0625, 0.5, 0.03125, 0.5, 0.03125, 0.5, 0.0625, 0.5, 0.4455, 0.5, 0.4581, 0.5, 0.4688, 0.5, 0.4688, 0.5, 0.4375, 0.5, 0.4375, 0.5, 0.875, 0.5, 0.8438, 0.5, 0.8438, 0.5, 0.875, 0.5, 0.03125, 0.5, 0.0, 0.5, 0.0, 0.5, 0.03125, 0.5, 0.4362, 0.5, 0.4375, 0.5, 0.4375, 0.5, 0.4062, 0.5, 0.4062, 0.5, 0.4102, 0.5, 0.4156, 0.5, 0.8438, 0.5, 0.8125, 0.5, 0.8125, 0.5, 0.8438, 0.5, 0.1875, 0.5, 0.2188, 0.5, 0.2188, 0.5, 0.2164, 0.5, 0.21, 0.5, 0.1875, 0.5, 0.7188, 0.5, 0.7188, 0.5, 0.6875, 0.5, 0.6875, 0.5, 0.6937, 0.5, 0.2812, 0.5, 0.2812, 0.5, 0.25, 0.5, 0.25, 0.5, 0.6875, 0.5, 0.6562, 0.5, 0.6562, 0.5, 0.661, 0.5, 0.6645, 0.5, 0.6871, 0.5, 0.6875, 0.5, 0.25, 0.5, 0.25, 0.5, 0.2188, 0.5, 0.2188, 0.5, 0.6562, 0.5, 0.6562, 0.5, 0.625, 0.5, 0.625, 0.5, 0.6253, 0.5, 0.6531, 0.5, 0.2151, 0.5, 0.2188, 0.5, 0.2188, 0.5, 0.1875, 0.5, 0.1875, 0.5, 0.625, 0.5, 0.5938, 0.5, 0.5938, 0.5, 0.5982, 0.5, 0.6024, 0.5, 0.625, 0.5, 0.1875, 0.5, 0.1562, 0.5, 0.1562, 0.5, 0.1875, 0.5, 0.5938, 0.5, 0.5625, 0.5, 0.5625, 0.5, 0.5652, 0.5, 0.5938, 0.5, 1.0, 0.5, 0.9688, 0.5, 0.9688, 0.5, 0.9962, 0.5, 1.0, 0.5, 0.1562, 0.5, 0.125, 0.5, 0.125, 0.5, 0.1484, 0.5, 0.1562, 0.5, 0.5625, 0.5, 0.5312, 0.5, 0.5312, 0.5, 0.5317, 0.5, 0.5625, 0.5, 0.9688, 0.5, 0.9688, 0.5, 0.9375, 0.5, 0.9375, 0.5, 0.125, 0.5, 0.09375, 0.5, 0.09375, 0.5, 0.125, 0.5, 0.5312, 0.5, 0.5051, 0.5, 0.5092, 0.5, 0.5106, 0.5, 0.5029, 0.5, 0.5033, 0.5, 0.5014, 0.5, 0.5007, 0.5, 0.5, 0.5, 0.5, 0.5, 0.5221, 0.5, 0.5241, 0.5, 0.5308, 0.5, 0.5308, 0.5, 0.5308, 0.5, 0.531, 0.5, 0.5312, 0.5, 0.9375, 0.5, 0.9375, 0.5, 0.9062, 0.5, 0.9062, 0.5, 0.9175, 0.5, 0.09375, 0.5, 0.0625, 0.5, 0.0625, 0.5, 0.09375, 0.5, 0.4969, 0.5, 0.496, 0.5, 0.4916, 0.5, 0.4688, 0.5, 0.4688, 0.5, 0.5, 0.5, 0.5, 0.5, 0.9062, 0.5, 0.9062, 0.5, 0.875, 0.5, 0.875, 0.5, 0.0625, 0.5, 0.03125, 0.5, 0.03125, 0.5, 0.0602, 0.5, 0.0625, 0.5, 0.4375, 0.5, 0.4375, 0.5, 0.4688, 0.5, 0.4688, 0.5, 0.8623, 0.5, 0.875, 0.5, 0.875, 0.5, 0.8438, 0.5, 0.8438, 0.5, 0.03125, 0.5, 0.0, 0.5, 0.0, 0.5, 0.03125, 0.5, 0.4062, 0.5, 0.4062, 0.5, 0.4074, 0.5, 0.4102, 0.5, 0.4062, 0.5, 0.4062, 0.5, 0.4375, 0.5, 0.4375, 0.5, 0.4284, 0.5, 0.428, 0.5, 0.4142, 0.5, 0.4105, 0.5, 0.4083, 0.5, 0.8438, 0.5, 0.8438, 0.5, 0.8125, 0.5, 0.8125, 0.5, 0.822, 0.5, 0.4062, 0.5, 0.4062, 0.5, 0.375, 0.5, 0.375, 0.5, 0.4062, 0.5, 0.4062, 0.5, 0.406, 0.5, 0.8125, 0.5, 0.8125, 0.5, 0.7812, 0.5, 0.7812, 0.5, 0.7923, 0.5, 0.375, 0.5, 0.3438, 0.5, 0.3438, 0.5, 0.375, 0.5, 0.7765, 0.5, 0.7812, 0.5, 0.7812, 0.5, 0.75, 0.5, 0.75, 0.5, 0.7584, 0.5, 0.3366, 0.5, 0.3438, 0.5, 0.3438, 0.5, 0.3125, 0.5, 0.3125, 0.5, 0.3155, 0.5, 0.3343, 0.5, 0.75, 0.5, 0.75, 0.5, 0.7188, 0.5, 0.7188, 0.5, 0.7275, 0.5, 0.5803, 0.08029, 0.5283, 0.1582, 0.5146, 0.2968, 0.5938, 0.5, 0.5938, 0.5, 0.6167, 0.5, 0.6071, 0.5, 0.5991, 0.5, 0.1562, 0.5, 0.1875, 0.5, 0.1875, 0.5, 0.1562, 0.5, 0.5625, 0.5, 0.5625, 0.5, 0.5938, 0.5, 0.5938, 0.5, 0.5827, 0.5, 0.9688, 0.5, 1.0, 0.5, 1.0, 0.5, 0.9918, 0.5, 0.9688, 0.5, 0.125, 0.5, 0.1562, 0.5, 0.1562, 0.5, 0.1469, 0.5, 0.125, 0.5, 0.5312, 0.5, 0.5625, 0.5, 0.5625, 0.5, 0.5524, 0.5, 0.5312, 0.5, 0.9375, 0.5, 0.9688, 0.5, 0.9688, 0.5, 0.9579, 0.5, 0.9375, 0.5, 0.09375, 0.5, 0.125, 0.5, 0.125, 0.5, 0.115, 0.5, 0.09375, 0.5, 0.528, 0.5, 0.5221, 0.5, 0.5, 0.5, 0.5, 0.5, 0.5312, 0.5, 0.5312, 0.5, 0.9062, 0.5, 0.9375, 0.5, 0.9375, 0.5, 0.9062, 0.5, 0.0625, 0.5, 0.09375, 0.5, 0.09375, 0.5, 0.08658, 0.5, 0.07003, 0.5, 0.0625, 0.5, 0.5, 0.5, 0.4688, 0.5, 0.4688, 0.5, 0.5, 0.5, 0.875, 0.5, 0.9062, 0.5, 0.9062, 0.5, 0.8946, 0.5, 0.8881, 0.5, 0.875, 0.5, 0.03125, 0.5, 0.0625, 0.5, 0.0625, 0.5, 0.05156, 0.5, 0.03125, 0.5, 0.4688, 0.5, 0.4375, 0.5, 0.4375, 0.5, 0.4688, 0.5, 0.8438, 0.5, 0.8438, 0.5, 0.875, 0.5, 0.875, 0.5, 0.8684, 0.5, 0.8602, 0.5, 0.8531, 0.5, 0.0, 0.5, 0.03125, 0.5, 0.03125, 0.5, 0.0197, 0.5, 0.0, 0.5, 0.4375, 0.5, 0.4062, 0.5, 0.4062, 0.5, 0.4375, 0.5, 0.8125, 0.5, 0.8438, 0.5, 0.8438, 0.5, 0.8325, 0.5, 0.8125, 0.5, 0.4062, 0.5, 0.375, 0.5, 0.375, 0.5, 0.4062, 0.5, 0.7812, 0.5, 0.8125, 0.5, 0.8125, 0.5, 0.7983, 0.5, 0.7812, 0.5, 0.375, 0.5, 0.3438, 0.5, 0.3438, 0.5, 0.375, 0.5, 0.75, 0.5, 0.75, 0.5, 0.7812, 0.5, 0.7812, 0.5, 0.7756, 0.5, 0.7668, 0.5, 0.3438, 0.5, 0.3366, 0.5, 0.3125, 0.5, 0.3125, 0.5, 0.3438, 0.5, 0.7188, 0.5, 0.75, 0.5, 0.75, 0.5, 0.7415, 0.5, 0.7188, 0.5, 0.2812, 0.5, 0.3125, 0.5, 0.3125, 0.5, 0.3086, 0.5, 0.3059, 0.5, 0.2812, 0.5, 0.6875, 0.5, 0.7188, 0.5, 0.7188, 0.5, 0.6954, 0.5, 0.6875, 0.5, 0.25, 0.5, 0.2812, 0.5, 0.2812, 0.5, 0.25, 0.5, 0.6562, 0.5, 0.6562, 0.5, 0.6875, 0.5, 0.6875, 0.5, 0.6842, 0.5, 0.6784, 0.5, 0.2188, 0.5, 0.25, 0.5, 0.25, 0.5, 0.2416, 0.5, 0.2188, 0.5, 0.6562, 0.5, 0.6562, 0.5, 0.6272, 0.5, 0.7032, 0.4854, 0.75, 0.49, 0.7968, 0.4854, 0.7968, 0.4854, 0.8418, 0.4717, 0.8833, 0.4496, 0.8833, 0.4496, 0.9197, 0.4197, 0.9496, 0.3833, 0.9496, 0.3833, 0.9717, 0.3418, 0.9854, 0.2968, 0.9854, 0.2968, 0.99, 0.25, 0.9854, 0.2032, 0.9717, 0.1582, 0.9496, 0.1167, 0.9854, 0.2032, 0.91, 0.07233, 0.8833, 0.05045, 0.9496, 0.1167, 0.9218, 0.08285, 0.8833, 0.05045, 0.8418, 0.02827, 0.9496, 0.1167, 0.7968, 0.01461, 0.75, 0.01, 0.8418, 0.02827, 0.75, 0.01, 0.7032, 0.01461, 0.6582, 0.02827, 0.8418, 0.02827, 0.75, 0.01, 0.9496, 0.1167, 0.9854, 0.2032, 0.9496, 0.1167, 0.75, 0.01, 0.9496, 0.3833, 0.9854, 0.2968, 0.9854, 0.2032, 0.7968, 0.4854, 0.8833, 0.4496, 0.9496, 0.3833, 0.6582, 0.4717, 0.7032, 0.4854, 0.7968, 0.4854, 0.5803, 0.4197, 0.6167, 0.4496, 0.6582, 0.4717, 0.5283, 0.3418, 0.5504, 0.3833, 0.5803, 0.4197, 0.5146, 0.2032, 0.51, 0.25, 0.5283, 0.1582, 0.51, 0.25, 0.5146, 0.2968, 0.5283, 0.1582, 0.5146, 0.2968, 0.5283, 0.3418, 0.5803, 0.08029, 0.5283, 0.3418, 0.5803, 0.4197, 0.6582, 0.4717, 0.6582, 0.4717, 0.7968, 0.4854, 0.6886, 0.2828, 0.5803, 0.08029, 0.7968, 0.4854, 0.9496, 0.3833, 0.9854, 0.2032, 0.8911, 0.3443, 0.75, 0.01, 0.6582, 0.02827, 0.5803, 0.08029, 0.6582, 0.02827, 0.6167, 0.05045, 0.5803, 0.08029, 0.5803, 0.08029, 0.5504, 0.1167, 0.5283, 0.1582, 0.7968, 0.4854, 0.8911, 0.3443, 0.6886, 0.2828, 0.75, 0.01, 0.7828, 0.1417, 0.9854, 0.2032, 0.5283, 0.3418, 0.6582, 0.4717, 0.5803, 0.08029, 0.6886, 0.2828, 0.7828, 0.1417, 0.5803, 0.08029, 0.6886, 0.2828, 0.8911, 0.3443, 0.7828, 0.1417, 0.8911, 0.3443, 0.9854, 0.2032, 0.7828, 0.1417, 0.75, 0.01, 0.5803, 0.08029, 0.7828, 0.1417, 0.9167, 0.7121, 0.9167, 0.5, 1.0, 0.5, 1.0, 0.7883, 0.9423, 0.8149, 0.933, 0.8187, 0.8333, 0.6302, 0.8333, 0.5, 0.9167, 0.5, 0.9167, 0.7121, 0.9002, 0.6719, 0.75, 0.5648, 0.75, 0.5, 0.8333, 0.5, 0.8333, 0.6302, 0.8154, 0.6194, 0.8107, 0.6172, 0.8023, 0.6096, 0.7433, 0.5526, 0.7146, 0.5, 0.75, 0.5, 0.75, 0.5648, 0.4167, 0.5138, 0.4167, 0.5, 0.4269, 0.5, 0.4149, 0.5158, 0.3333, 0.5881, 0.3333, 0.5, 0.4167, 0.5, 0.4167, 0.5138, 0.3333, 0.5881, 0.3163, 0.5966, 0.3023, 0.6019, 0.25, 0.8231, 0.25, 0.5, 0.3333, 0.5, 0.25, 0.8231, 0.1858, 1.0, 0.1667, 1.0, 0.1667, 0.5, 0.25, 0.5, 0.0611, 0.3798, 0.06788, 0.3957, 0.04215, 0.37, 0.03479, 0.3425, 0.04467, 0.3516, 0.05317, 0.3639, 0.08333, 0.8971, 0.08333, 0.5, 0.1667, 0.5, 0.1667, 1.0, 0.1423, 1.0, 0.09875, 0.8996, 0.04664, 0.8105, 7.451e-08, 0.7883, 7.451e-08, 0.5, 0.08333, 0.5, 0.08333, 0.8971, 0.07093, 0.8573, 0.6484, 0.039, 0.6447, 0.03822, 0.63, 0.04215, 0.5422, 0.13, 0.51, 0.25, 0.5422, 0.37, 0.63, 0.4578, 0.75, 0.49, 0.87, 0.4578, 0.9578, 0.37, 0.99, 0.25, 0.9763, 0.199, 0.9378, 0.1502, 0.8988, 0.1602, 0.7812, 0.1403, 0.6727, 0.08453, 0.6499, 0.07308, 0.6505, 0.06516, 0.6494, 0.04176, 0.9378, 0.1502, 0.9369, 0.1493, 0.8988, 0.1602, 7.451e-08, 0.5675, 0.08333, 0.5675, 0.08333, 0.6308, 0.03603, 0.6288, 0.005915, 0.6376, 7.451e-08, 0.64, 0.75, 0.6142, 0.75, 0.5675, 0.8333, 0.5675, 0.8333, 0.6417, 0.8051, 0.6239, 0.7905, 0.6268, 0.7842, 0.6255, 0.7672, 0.618, 0.7575, 0.6161, 0.6667, 0.5756, 0.6667, 0.5675, 0.75, 0.5675, 0.75, 0.6142, 0.7235, 0.597, 0.7111, 0.5919, 0.695, 0.601, 0.6889, 0.6064, 0.6725, 0.578, 0.6672, 0.5756, 0.5833, 0.5843, 0.5833, 0.5675, 0.6283, 0.5675, 0.6044, 0.58, 0.6042, 0.5799, 0.6405, 0.5675, 0.6667, 0.5675, 0.6667, 0.5756, 0.5194, 0.5744, 0.5146, 0.5675, 0.5833, 0.5675, 0.5833, 0.5843, 0.5792, 0.5837, 0.5748, 0.5835, 0.547, 0.5783, 0.5443, 0.5782, 0.5202, 0.5748, 0.5198, 0.5747, 0.5196, 0.5746, 0.5194, 0.5745, 0.5194, 0.5745, 0.3333, 0.5885, 0.3333, 0.5675, 0.358, 0.5675, 0.3435, 0.5835, 0.3409, 0.5838, 0.25, 0.5675, 0.3333, 0.5675, 0.3333, 0.5885, 0.2979, 0.5934, 0.2966, 0.5928, 0.2748, 0.606, 0.254, 0.6166, 0.25, 0.6161, 0.1667, 0.5675, 0.25, 0.5675, 0.25, 0.6161, 0.2211, 0.6005, 0.1713, 0.6095, 0.1667, 0.6138, 0.08333, 0.5675, 0.1667, 0.5675, 0.1667, 0.6138, 0.1527, 0.6206, 0.1179, 0.6212, 0.08728, 0.629, 0.08333, 0.6308, 0.8539, 0.6443, 0.8333, 0.6417, 0.8333, 0.5675, 0.9167, 0.5675, 0.9167, 0.6235, 0.9011, 0.6181, 0.9167, 0.5675, 1.0, 0.5675, 1.0, 0.64, 0.9587, 0.6351, 0.9444, 0.6206, 0.9167, 0.6235, 0.75, 0.49, 0.87, 0.4578, 0.8365, 0.3997, 0.75, 0.4229, 0.8365, 0.3997, 0.87, 0.4578, 0.9578, 0.37, 0.8997, 0.3365, 0.8903, 0.3459, 0.8847, 0.3557, 0.868, 0.3682, 0.8997, 0.3365, 0.9578, 0.37, 0.99, 0.25, 0.9377, 0.25, 0.9364, 0.2601, 0.9322, 0.2767, 0.9283, 0.2905, 0.9174, 0.3032, 0.9113, 0.31, 0.9032, 0.3236, 0.9284, 0.1811, 0.9387, 0.1974, 0.943, 0.2033, 0.9399, 0.2339, 0.9377, 0.25, 0.99, 0.25, 0.9578, 0.13, 0.9286, 0.1469, 0.9313, 0.151, 0.9308, 0.1589, 0.9286, 0.1469, 0.9578, 0.13, 0.9303, 0.1025, 0.9242, 0.1001, 0.9176, 0.09511, 0.9174, 0.08951, 0.87, 0.04215, 0.8587, 0.06175, 0.8701, 0.0633, 0.8835, 0.06956, 0.8957, 0.07558, 0.9033, 0.1099, 0.9238, 0.1386, 0.87, 0.04215, 0.7711, 0.01565, 0.7688, 0.0194, 0.7751, 0.02044, 0.7783, 0.02211, 0.7997, 0.0373, 0.811, 0.04081, 0.8366, 0.05303, 0.8506, 0.06029, 0.8587, 0.06175, 0.5681, 0.104, 0.5422, 0.13, 0.5606, 0.1407, 0.565, 0.1344, 0.5746, 0.1061, 0.5576, 0.1448, 0.5606, 0.1407, 0.5422, 0.13, 0.51, 0.25, 0.5494, 0.25, 0.5484, 0.2473, 0.5407, 0.2267, 0.5377, 0.2191, 0.5315, 0.1849, 0.51, 0.25, 0.5422, 0.37, 0.5794, 0.3485, 0.5718, 0.3456, 0.5606, 0.2844, 0.5523, 0.2575, 0.5494, 0.25, 0.5422, 0.37, 0.63, 0.4578, 0.6635, 0.3997, 0.6531, 0.3893, 0.6345, 0.3852, 0.6265, 0.383, 0.6067, 0.3642, 0.5972, 0.3556, 0.5794, 0.3485, 0.63, 0.4578, 0.75, 0.49, 0.75, 0.4229, 0.6635, 0.3997, 0.8903, 0.3459, 0.8997, 0.3365, 0.9032, 0.3236, 0.8971, 0.3339, 0.6531, 0.3893, 0.6635, 0.3997, 0.75, 0.4229, 0.8365, 0.3997, 0.868, 0.3682, 0.8597, 0.3744, 0.8434, 0.3835, 0.806, 0.4079, 0.7944, 0.4038, 0.7878, 0.4033, 0.7539, 0.4142, 0.7416, 0.4175, 0.7219, 0.4141, 0.7104, 0.4117, 0.6789, 0.3979, 0.6616, 0.3914])
me_cylinder.materials.append(mat_brown)
me_cylinder.materials.append(mat_material_002)
me_cylinder.update()
me_cone = bpy.data.meshes.new('Cone')
me_cone.from_pydata([(0.0, 1.0, -1.0), (0.866, -0.5, -1.0), (-0.866, -0.5, -1.0), (0.08834, -0.1933, 0.4991)], [], [(0, 3, 1), (0, 1, 2), (1, 3, 2), (2, 3, 0)])
_uv = me_cone.uv_layers.new(name='UVMap')
_uv.uv.foreach_set('vector', [0.25, 0.49, 0.25, 0.25, 0.4578, 0.13, 0.75, 0.49, 0.9578, 0.13, 0.5422, 0.13, 0.4578, 0.13, 0.25, 0.25, 0.04215, 0.13, 0.04215, 0.13, 0.25, 0.25, 0.25, 0.49])
me_cone.materials.append(mat_brown)
me_cone.update()
me_cube_001 = bpy.data.meshes.new('Cube.001')
me_cube_001.from_pydata([(-0.7019, -0.7928, -0.7297), (-0.4336, -0.3965, 0.3773), (-0.6998, 0.7289, -0.7369), (-0.5993, 0.59, 0.5293), (0.8192, -0.8776, -0.9081), (0.3423, -0.3587, 0.2159), (0.6064, 0.6084, -0.662), (0.3629, 0.3807, 0.2792), (-0.7192, -0.0262, -0.7407), (-0.5534, 0.07093, 0.482), (0.7699, -0.01893, -0.783), (0.3827, -0.003527, 0.2755), (-0.7957, -0.8552, -0.005769), (-0.6541, 0.6997, -0.006211), (0.6015, 0.6215, -0.1637), (0.6074, -0.6375, -0.1618), (0.7669, 0.003556, -0.1796), (-0.8773, 0.0009458, 0.003997), (0.02063, 0.7503, -0.7545), (-0.07155, 0.4872, 0.399), (0.02881, -0.8688, -0.8394), (-0.01606, -0.4027, 0.3085), (-0.06024, 0.04269, 0.4506), (0.02562, -0.0009551, -0.9527), (-0.003807, -0.8368, -0.08938), (-0.001927, 0.8305, -0.09355), (-0.5721, -0.5643, 0.2498), (-0.6455, 0.6603, 0.3305), (0.4894, 0.5005, 0.1178), (0.4439, -0.4591, 0.08069), (0.5837, 0.002903, 0.09413), (-0.746, 0.04925, 0.3027), (-0.007959, -0.6077, 0.1496), (-0.04656, 0.6638, 0.2137), (-0.6141, 0.3816, 0.5612), (0.7564, 0.4305, -0.7727), (-0.7236, 0.4128, -0.7462), (0.382, 0.2165, 0.2897), (0.729, 0.3518, -0.1587), (-0.8241, 0.426, 0.01636), (0.02559, 0.4533, -0.9101), (-0.07553, 0.2732, 0.4754), (0.5814, 0.2818, 0.1026), (-0.7985, 0.4297, 0.3913), (-0.7166, -0.4727, -0.7413), (0.3698, -0.2144, 0.2568), (-0.497, -0.2021, 0.4315), (0.8404, -0.5057, -0.8534), (-0.9133, -0.483, 0.0002409), (0.7302, -0.3589, -0.1534), (-0.03886, -0.1847, 0.4025), (0.02055, -0.4797, -0.9398), (-0.6983, -0.3003, 0.2883), (0.5457, -0.2687, 0.1062), (0.1819, 0.4308, 0.3528), (0.4808, -0.9471, -0.8545), (0.1693, 0.01934, 0.3788), (0.3498, 0.7696, -0.1205), (0.4152, 0.7238, -0.7393), (0.1923, -0.3814, 0.2473), (0.4444, -0.001514, -0.9132), (0.3509, -0.7639, -0.1262), (0.2518, -0.5546, 0.1008), (0.2644, 0.6195, 0.1718), (0.1666, 0.2342, 0.3979), (0.4501, 0.4566, -0.9091), (0.1786, -0.1968, 0.3371), (0.4833, -0.4912, -0.9437), (-0.4192, 0.7927, -0.7803), (-0.243, -0.4091, 0.3691), (-0.4131, -0.02095, -0.912), (-0.3978, -0.8837, -0.04816), (-0.345, 0.5268, 0.4588), (-0.4249, -0.8581, -0.8069), (-0.3049, 0.06156, 0.4955), (-0.3756, 0.8287, -0.01604), (-0.365, 0.6973, 0.2969), (-0.2993, -0.6286, 0.2153), (-0.4241, 0.4404, -0.8896), (-0.3451, 0.3228, 0.5502), (-0.413, -0.4895, -0.8976), (-0.2679, -0.1845, 0.459), (-0.7275, 0.7722, -0.426), (0.6566, 0.6795, -0.4808), (0.8685, -0.937, -0.5296), (0.8415, -0.02008, -0.4844), (-0.8708, -0.0226, -0.4189), (-0.7562, -0.8448, -0.4405), (0.008042, 0.8794, -0.4674), (0.04035, -0.9774, -0.4734), (-0.842, 0.4252, -0.4135), (0.8396, 0.4128, -0.4697), (0.9558, -0.5082, -0.4811), (-0.8543, -0.4773, -0.4251), (0.5011, -0.9748, -0.4802), (0.4219, 0.8819, -0.4761), (-0.422, 0.9081, -0.4473), (-0.4389, -0.9804, -0.4716)], [], [(43, 34, 3, 27), (63, 54, 7, 28), (53, 45, 5, 29), (77, 69, 1, 26), (67, 47, 4, 55), (81, 46, 1, 69), (79, 34, 9, 74), (65, 35, 10, 60), (42, 37, 11, 30), (52, 46, 9, 31), (93, 48, 17, 86), (91, 38, 16, 85), (97, 71, 12, 87), (92, 49, 15, 84), (95, 57, 14, 83), (90, 39, 13, 82), (96, 75, 25, 88), (94, 61, 24, 89), (78, 40, 23, 70), (64, 41, 22, 56), (66, 50, 21, 59), (80, 51, 20, 73), (62, 59, 21, 32), (76, 72, 19, 33), (75, 76, 33, 25), (61, 62, 32, 24), (48, 52, 31, 17), (38, 42, 30, 16), (71, 77, 26, 12), (49, 53, 29, 15), (57, 63, 28, 14), (39, 43, 27, 13), (17, 31, 43, 39), (14, 28, 42, 38), (54, 19, 41, 64), (68, 18, 40, 78), (86, 17, 39, 90), (83, 14, 38, 91), (28, 7, 37, 42), (58, 6, 35, 65), (72, 3, 34, 79), (31, 9, 34, 43), (16, 30, 53, 49), (12, 26, 52, 48), (70, 23, 51, 80), (56, 22, 50, 66), (85, 16, 49, 92), (87, 12, 48, 93), (26, 1, 46, 52), (74, 9, 46, 81), (60, 10, 47, 67), (30, 11, 45, 53), (23, 60, 67, 51), (11, 56, 66, 45), (18, 58, 65, 40), (7, 54, 64, 37), (25, 33, 63, 57), (15, 29, 62, 61), (29, 5, 59, 62), (45, 66, 59, 5), (37, 64, 56, 11), (84, 15, 61, 94), (88, 25, 57, 95), (40, 65, 60, 23), (51, 67, 55, 20), (33, 19, 54, 63), (22, 74, 81, 50), (8, 70, 80, 44), (19, 72, 79, 41), (2, 68, 78, 36), (24, 32, 77, 71), (13, 27, 76, 75), (27, 3, 72, 76), (44, 80, 73, 0), (36, 78, 70, 8), (82, 13, 75, 96), (89, 24, 71, 97), (41, 79, 74, 22), (50, 81, 69, 21), (32, 21, 69, 77), (20, 89, 97, 73), (2, 82, 96, 68), (18, 88, 95, 58), (4, 84, 94, 55), (0, 87, 93, 44), (10, 85, 92, 47), (6, 83, 91, 35), (8, 86, 90, 36), (55, 94, 89, 20), (68, 96, 88, 18), (36, 90, 82, 2), (58, 95, 83, 6), (47, 92, 84, 4), (73, 97, 87, 0), (35, 91, 85, 10), (44, 93, 86, 8)])
_uv = me_cube_001.uv_layers.new(name='UVMap')
_uv.uv.foreach_set('vector', [0.5625, 0.1875, 0.625, 0.1875, 0.625, 0.25, 0.5625, 0.25, 0.5625, 0.4375, 0.625, 0.4375, 0.625, 0.5, 0.5625, 0.5, 0.5625, 0.6878, 0.625, 0.6878, 0.625, 0.75, 0.5625, 0.75, 0.5625, 0.9375, 0.625, 0.9375, 0.625, 1.0, 0.5625, 1.0, 0.3125, 0.6878, 0.375, 0.6878, 0.375, 0.75, 0.3125, 0.75, 0.8125, 0.6878, 0.875, 0.6878, 0.875, 0.75, 0.8125, 0.75, 0.8125, 0.5625, 0.875, 0.5625, 0.875, 0.625, 0.8125, 0.625, 0.3125, 0.5625, 0.375, 0.5625, 0.375, 0.625, 0.3125, 0.625, 0.5625, 0.5625, 0.625, 0.5625, 0.625, 0.625, 0.5625, 0.625, 0.5625, 0.06221, 0.625, 0.06221, 0.625, 0.125, 0.5625, 0.125, 0.4375, 0.06221, 0.5, 0.06221, 0.5, 0.125, 0.4375, 0.125, 0.4375, 0.5625, 0.5, 0.5625, 0.5, 0.625, 0.4375, 0.625, 0.4375, 0.9375, 0.5, 0.9375, 0.5, 1.0, 0.4375, 1.0, 0.4375, 0.6878, 0.5, 0.6878, 0.5, 0.75, 0.4375, 0.75, 0.4375, 0.4375, 0.5, 0.4375, 0.5, 0.5, 0.4375, 0.5, 0.4375, 0.1875, 0.5, 0.1875, 0.5, 0.25, 0.4375, 0.25, 0.4375, 0.3125, 0.5, 0.3125, 0.5, 0.375, 0.4375, 0.375, 0.4375, 0.8125, 0.5, 0.8125, 0.5, 0.875, 0.4375, 0.875, 0.1875, 0.5625, 0.25, 0.5625, 0.25, 0.625, 0.1875, 0.625, 0.6875, 0.5625, 0.75, 0.5625, 0.75, 0.625, 0.6875, 0.625, 0.6875, 0.6878, 0.75, 0.6878, 0.75, 0.75, 0.6875, 0.75, 0.1875, 0.6878, 0.25, 0.6878, 0.25, 0.75, 0.1875, 0.75, 0.5625, 0.8125, 0.625, 0.8125, 0.625, 0.875, 0.5625, 0.875, 0.5625, 0.3125, 0.625, 0.3125, 0.625, 0.375, 0.5625, 0.375, 0.5, 0.3125, 0.5625, 0.3125, 0.5625, 0.375, 0.5, 0.375, 0.5, 0.8125, 0.5625, 0.8125, 0.5625, 0.875, 0.5, 0.875, 0.5, 0.06221, 0.5625, 0.06221, 0.5625, 0.125, 0.5, 0.125, 0.5, 0.5625, 0.5625, 0.5625, 0.5625, 0.625, 0.5, 0.625, 0.5, 0.9375, 0.5625, 0.9375, 0.5625, 1.0, 0.5, 1.0, 0.5, 0.6878, 0.5625, 0.6878, 0.5625, 0.75, 0.5, 0.75, 0.5, 0.4375, 0.5625, 0.4375, 0.5625, 0.5, 0.5, 0.5, 0.5, 0.1875, 0.5625, 0.1875, 0.5625, 0.25, 0.5, 0.25, 0.5, 0.125, 0.5625, 0.125, 0.5625, 0.1875, 0.5, 0.1875, 0.5, 0.5, 0.5625, 0.5, 0.5625, 0.5625, 0.5, 0.5625, 0.6875, 0.5, 0.75, 0.5, 0.75, 0.5625, 0.6875, 0.5625, 0.1875, 0.5, 0.25, 0.5, 0.25, 0.5625, 0.1875, 0.5625, 0.4375, 0.125, 0.5, 0.125, 0.5, 0.1875, 0.4375, 0.1875, 0.4375, 0.5, 0.5, 0.5, 0.5, 0.5625, 0.4375, 0.5625, 0.5625, 0.5, 0.625, 0.5, 0.625, 0.5625, 0.5625, 0.5625, 0.3125, 0.5, 0.375, 0.5, 0.375, 0.5625, 0.3125, 0.5625, 0.8125, 0.5, 0.875, 0.5, 0.875, 0.5625, 0.8125, 0.5625, 0.5625, 0.125, 0.625, 0.125, 0.625, 0.1875, 0.5625, 0.1875, 0.5, 0.625, 0.5625, 0.625, 0.5625, 0.6878, 0.5, 0.6878, 0.5, 0.0, 0.5625, 0.0, 0.5625, 0.06221, 0.5, 0.06221, 0.1875, 0.625, 0.25, 0.625, 0.25, 0.6878, 0.1875, 0.6878, 0.6875, 0.625, 0.75, 0.625, 0.75, 0.6878, 0.6875, 0.6878, 0.4375, 0.625, 0.5, 0.625, 0.5, 0.6878, 0.4375, 0.6878, 0.4375, 0.0, 0.5, 0.0, 0.5, 0.06221, 0.4375, 0.06221, 0.5625, 0.0, 0.625, 0.0, 0.625, 0.06221, 0.5625, 0.06221, 0.8125, 0.625, 0.875, 0.625, 0.875, 0.6878, 0.8125, 0.6878, 0.3125, 0.625, 0.375, 0.625, 0.375, 0.6878, 0.3125, 0.6878, 0.5625, 0.625, 0.625, 0.625, 0.625, 0.6878, 0.5625, 0.6878, 0.25, 0.625, 0.3125, 0.625, 0.3125, 0.6878, 0.25, 0.6878, 0.625, 0.625, 0.6875, 0.625, 0.6875, 0.6878, 0.625, 0.6878, 0.25, 0.5, 0.3125, 0.5, 0.3125, 0.5625, 0.25, 0.5625, 0.625, 0.5, 0.6875, 0.5, 0.6875, 0.5625, 0.625, 0.5625, 0.5, 0.375, 0.5625, 0.375, 0.5625, 0.4375, 0.5, 0.4375, 0.5, 0.75, 0.5625, 0.75, 0.5625, 0.8125, 0.5, 0.8125, 0.5625, 0.75, 0.625, 0.75, 0.625, 0.8125, 0.5625, 0.8125, 0.625, 0.6878, 0.6875, 0.6878, 0.6875, 0.75, 0.625, 0.75, 0.625, 0.5625, 0.6875, 0.5625, 0.6875, 0.625, 0.625, 0.625, 0.4375, 0.75, 0.5, 0.75, 0.5, 0.8125, 0.4375, 0.8125, 0.4375, 0.375, 0.5, 0.375, 0.5, 0.4375, 0.4375, 0.4375, 0.25, 0.5625, 0.3125, 0.5625, 0.3125, 0.625, 0.25, 0.625, 0.25, 0.6878, 0.3125, 0.6878, 0.3125, 0.75, 0.25, 0.75, 0.5625, 0.375, 0.625, 0.375, 0.625, 0.4375, 0.5625, 0.4375, 0.75, 0.625, 0.8125, 0.625, 0.8125, 0.6878, 0.75, 0.6878, 0.125, 0.625, 0.1875, 0.625, 0.1875, 0.6878, 0.125, 0.6878, 0.75, 0.5, 0.8125, 0.5, 0.8125, 0.5625, 0.75, 0.5625, 0.125, 0.5, 0.1875, 0.5, 0.1875, 0.5625, 0.125, 0.5625, 0.5, 0.875, 0.5625, 0.875, 0.5625, 0.9375, 0.5, 0.9375, 0.5, 0.25, 0.5625, 0.25, 0.5625, 0.3125, 0.5, 0.3125, 0.5625, 0.25, 0.625, 0.25, 0.625, 0.3125, 0.5625, 0.3125, 0.125, 0.6878, 0.1875, 0.6878, 0.1875, 0.75, 0.125, 0.75, 0.125, 0.5625, 0.1875, 0.5625, 0.1875, 0.625, 0.125, 0.625, 0.4375, 0.25, 0.5, 0.25, 0.5, 0.3125, 0.4375, 0.3125, 0.4375, 0.875, 0.5, 0.875, 0.5, 0.9375, 0.4375, 0.9375, 0.75, 0.5625, 0.8125, 0.5625, 0.8125, 0.625, 0.75, 0.625, 0.75, 0.6878, 0.8125, 0.6878, 0.8125, 0.75, 0.75, 0.75, 0.5625, 0.875, 0.625, 0.875, 0.625, 0.9375, 0.5625, 0.9375, 0.375, 0.875, 0.4375, 0.875, 0.4375, 0.9375, 0.375, 0.9375, 0.375, 0.25, 0.4375, 0.25, 0.4375, 0.3125, 0.375, 0.3125, 0.375, 0.375, 0.4375, 0.375, 0.4375, 0.4375, 0.375, 0.4375, 0.375, 0.75, 0.4375, 0.75, 0.4375, 0.8125, 0.375, 0.8125, 0.375, 0.0, 0.4375, 0.0, 0.4375, 0.06221, 0.375, 0.06221, 0.375, 0.625, 0.4375, 0.625, 0.4375, 0.6878, 0.375, 0.6878, 0.375, 0.5, 0.4375, 0.5, 0.4375, 0.5625, 0.375, 0.5625, 0.375, 0.125, 0.4375, 0.125, 0.4375, 0.1875, 0.375, 0.1875, 0.375, 0.8125, 0.4375, 0.8125, 0.4375, 0.875, 0.375, 0.875, 0.375, 0.3125, 0.4375, 0.3125, 0.4375, 0.375, 0.375, 0.375, 0.375, 0.1875, 0.4375, 0.1875, 0.4375, 0.25, 0.375, 0.25, 0.375, 0.4375, 0.4375, 0.4375, 0.4375, 0.5, 0.375, 0.5, 0.375, 0.6878, 0.4375, 0.6878, 0.4375, 0.75, 0.375, 0.75, 0.375, 0.9375, 0.4375, 0.9375, 0.4375, 1.0, 0.375, 1.0, 0.375, 0.5625, 0.4375, 0.5625, 0.4375, 0.625, 0.375, 0.625, 0.375, 0.06221, 0.4375, 0.06221, 0.4375, 0.125, 0.375, 0.125])
me_cube_001.materials.append(mat_brown)
me_cube_001.update()
me_cylinder_009 = bpy.data.meshes.new('Cylinder.009')
me_cylinder_009.from_pydata([(0.02433, 1.017, -0.9829), (0.03836, 0.8323, -0.1934), (0.9598, 0.4049, -1.036), (0.6058, 0.6178, 0.1721), (0.7648, -0.4208, -1.07), (0.5957, -0.5515, 0.2954), (-0.07594, -0.9784, -1.119), (-0.01693, -0.9861, -0.2183), (-0.8357, -0.5333, -0.8956), (-0.6975, -0.4709, -0.6435), (-0.821, 0.3223, -1.024), (-0.6826, 0.4949, -0.6502)], [], [(1, 2, 0), (3, 4, 2), (4, 7, 6), (6, 9, 8), (7, 5, 1), (9, 10, 8), (11, 0, 10), (6, 8, 10), (1, 3, 2), (3, 5, 4), (4, 5, 7), (6, 7, 9), (5, 3, 1), (1, 11, 9), (9, 7, 1), (9, 11, 10), (11, 1, 0), (10, 0, 4), (0, 2, 4), (4, 6, 10)])
_uv = me_cylinder_009.uv_layers.new(name='UVMap')
_uv.uv.foreach_set('vector', [1.0, 1.0, 0.8333, 0.5, 1.0, 0.5, 0.8333, 1.0, 0.6667, 0.5, 0.8333, 0.5, 0.6667, 0.5, 0.5, 1.0, 0.5, 0.5, 0.5, 0.5, 0.3333, 1.0, 0.3333, 0.5, 0.25, 0.01, 0.4578, 0.13, 0.25, 0.49, 0.3333, 1.0, 0.1667, 0.5, 0.3333, 0.5, 0.1667, 1.0, -8.941e-08, 0.5, 0.1667, 0.5, 0.75, 0.01, 0.5422, 0.13, 0.5422, 0.37, 1.0, 1.0, 0.8333, 1.0, 0.8333, 0.5, 0.8333, 1.0, 0.6667, 1.0, 0.6667, 0.5, 0.6667, 0.5, 0.6667, 1.0, 0.5, 1.0, 0.5, 0.5, 0.5, 1.0, 0.3333, 1.0, 0.4578, 0.13, 0.4578, 0.37, 0.25, 0.49, 0.25, 0.49, 0.04215, 0.37, 0.04215, 0.13, 0.04215, 0.13, 0.25, 0.01, 0.25, 0.49, 0.3333, 1.0, 0.1667, 1.0, 0.1667, 0.5, 0.1667, 1.0, -8.941e-08, 1.0, -8.941e-08, 0.5, 0.5422, 0.37, 0.75, 0.49, 0.9578, 0.13, 0.75, 0.49, 0.9578, 0.37, 0.9578, 0.13, 0.9578, 0.13, 0.75, 0.01, 0.5422, 0.37])
me_cylinder_009.materials.append(mat_brown)
me_cylinder_009.update()
me_cylinder_004_cell_021 = bpy.data.meshes.new('Cylinder.004_cell.021')
me_cylinder_004_cell_021.from_pydata([(0.1421, 0.3643, -0.783), (-0.06136, -0.07085, -0.7309), (0.0582, -0.7196, 0.6971), (0.1421, -0.6357, 0.756), (0.2232, -0.3331, 0.8001), (0.2648, -0.09365, 0.8179), (0.1421, 0.3643, 0.6982), (0.01476, 0.4917, 0.5941), (0.2649, -0.1775, 0.8226), (0.2726, -0.1226, 0.8253), (0.2761, -0.1357, 0.8244), (-0.01073, 0.5172, 0.5505), (-0.04562, -0.8234, 0.5246), (-0.1059, -0.8837, 0.4242), (-0.2239, 0.7304, 0.185), (-0.3853, 0.7736, -0.08875), (0.1421, -0.6357, -0.5084), (0.05259, -0.7252, -0.4433), (-0.0166, 0.01271, -0.783), (0.2758, -0.1346, -0.783), (-0.06785, 0.2232, -0.783), (-0.2792, 0.7452, -0.5239), (-0.2239, 0.7304, -0.6175), (-0.1164, 0.6228, -0.783), (-0.09816, -0.8759, 0.3765), (-0.3258, 0.7577, -0.3686), (0.03354, -0.7442, -0.4292), (-0.3001, 0.7508, -0.4882), (-0.0438, 0.02723, -0.783), (0.0582, -0.7196, 0.6971), (0.1421, -0.6357, 0.756), (0.2232, -0.3331, 0.8001), (0.2648, -0.09365, 0.8179), (0.1421, 0.3643, 0.6982), (0.01476, 0.4917, 0.5941), (0.2649, -0.1775, 0.8226), (0.2726, -0.1226, 0.8253), (0.2761, -0.1357, 0.8244), (-0.01073, 0.5172, 0.5505), (-0.04562, -0.8234, 0.5246), (-0.1059, -0.8837, 0.4242), (-0.2239, 0.7304, 0.185), (-0.3853, 0.7736, -0.08875), (0.1421, -0.6357, -0.5084), (0.05259, -0.7252, -0.4433), (-0.0166, 0.01271, -0.783), (0.2758, -0.1346, -0.783), (-0.2792, 0.7452, -0.5239), (-0.2239, 0.7304, -0.6175), (-0.1164, 0.6228, -0.783), (-0.09816, -0.8759, 0.3765), (-0.3258, 0.7577, -0.3686), (-0.06785, 0.2232, -0.783), (0.03354, -0.7442, -0.4292), (-0.0438, 0.02723, -0.783), (-0.3001, 0.7508, -0.4882)], [], [(31, 32, 33, 34, 29, 30), (32, 31, 35, 36), (36, 35, 37), (46, 16, 44, 45), (49, 52, 47, 48), (40, 42, 51, 50), (34, 38, 41, 42, 40, 39, 29), (53, 1, 54, 45, 44), (1, 55, 47, 52, 54), (15, 14, 22, 21, 27, 25), (7, 6, 0, 23, 22, 14, 11), (19, 0, 6, 5, 9, 10), (19, 10, 8, 4, 3, 43), (24, 26, 17, 43, 3, 2, 12, 13), (23, 0, 19, 18, 28, 20), (1, 53, 50, 51, 55)])
me_cylinder_004_cell_021.polygons.foreach_set('material_index', [0, 0, 0, 0, 0, 0, 0, 0, 0, 64, 64, 64, 64, 64, 64, 0])
_k = set([(2, 3), (2, 12), (3, 4), (4, 8), (5, 6), (5, 9), (6, 7), (7, 11), (8, 10), (9, 10), (11, 14), (12, 13), (13, 24), (14, 15), (15, 25), (16, 44), (16, 46), (17, 26), (17, 43), (18, 19), (18, 28), (19, 43), (20, 23), (20, 28), (21, 22), (21, 27), (22, 23), (24, 26), (25, 27), (29, 30), (29, 39), (30, 31), (31, 35), (32, 33), (32, 36), (33, 34), (34, 38), (35, 37), (36, 37), (38, 41), (39, 40), (40, 50), (41, 42), (42, 51), (44, 53), (45, 46), (45, 54), (47, 48), (47, 55), (48, 49), (49, 52), (50, 53), (51, 55), (52, 54)])
me_cylinder_004_cell_021.attributes.new('sharp_edge', 'BOOLEAN', 'EDGE').data.foreach_set('value', [ (min(e.vertices), max(e.vertices)) in _k for e in me_cylinder_004_cell_021.edges])
_uv = me_cylinder_004_cell_021.uv_layers.new(name='UVMap')
_uv.uv.foreach_set('vector', [1.0, 0.591, 1.0, 0.757, 0.5406, 0.4057, 0.2012, 0.0, 0.7781, 0.0, 0.9354, 0.2872, 0.757, 0.757, 0.591, 0.591, 1.0, 0.6989, 1.0, 0.737, 0.737, 0.737, 0.6989, 0.6989, 0.7543, 0.7279, 0.9155, 0.8291, 0.4602, 0.2912, 0.3523, 0.0, 0.9165, 0.0, 0.9718, 0.8438, 0.1278, 0.0, 0.7866, 0.0, 0.9157, 0.367, 1.0, 0.1437, 1.0, 0.933, 0.07456, 0.0, 0.8526, 0.0, 1.0, 0.7988, 1.0, 0.8109, 0.4646, 0.3771, 0.06695, 0.0, 0.8563, 0.0, 0.1724, 0.1724, 1.0, 0.2219, 0.6039, 0.6039, 0.0, 0.0, 0.5088, 0.0, 1.0, 0.08351, 1.0, 0.6477, 0.0, 0.0, 0.8341, 0.0, 1.0, 0.2134, 1.0, 0.8722, 0.5088, 0.5088, 0.9436, 0.5906, 0.9167, 0.6263, 0.9167, 0.5216, 0.9259, 0.5338, 0.9294, 0.5385, 0.9336, 0.5541, 0.8623, 0.6797, 0.8333, 0.6933, 0.8333, 0.5, 0.8922, 0.5, 0.9167, 0.5216, 0.9167, 0.6263, 0.8681, 0.674, 0.7502, 0.5, 0.8333, 0.5, 0.8333, 0.6933, 0.757, 0.7089, 0.7522, 0.7099, 0.75, 0.7098, 0.75, 0.5001, 0.75, 0.7098, 0.743, 0.7095, 0.7171, 0.7066, 0.6667, 0.7009, 0.6667, 0.5358, 0.612, 0.6513, 0.642, 0.5462, 0.6463, 0.5443, 0.6667, 0.5358, 0.6667, 0.7009, 0.6476, 0.6932, 0.6239, 0.6707, 0.6102, 0.6576, 0.8958, 0.432, 0.9578, 0.37, 0.9899, 0.2503, 0.9198, 0.2856, 0.9132, 0.2891, 0.9075, 0.3361, 1.0, 0.0, 1.0, 0.6039, 0.8526, 0.8526, 0.07456, 0.07456, 0.1659, 0.0])
me_cylinder_004_cell_021.materials.append(mat_brown)
me_cylinder_004_cell_021.update()
me_cylinder_004_cell_023 = bpy.data.meshes.new('Cylinder.004_cell.023')
me_cylinder_004_cell_023.from_pydata([(0.1245, -0.6666, -0.3882), (0.2859, 0.262, -0.337), (-0.3755, -0.8006, -0.3882), (0.2903, -0.5008, 0.5184), (0.3802, -0.4109, -0.03503), (0.0466, 1.086, -0.09241), (0.2415, -0.5496, 0.8177), (-0.03853, 1.109, 0.3044), (-0.4564, -0.7789, 0.248), (-0.3755, -0.8006, 0.3219), (0.1245, -0.6666, 0.735), (-0.0871, 1.122, 0.26), (-0.09882, 1.125, 0.2487), (-0.4559, -0.779, 0.2375), (-0.07105, 1.118, -0.02924), (-0.06449, 1.116, -0.0928), (-0.1973, 0.2377, -0.3882), (-0.3912, -0.7964, -0.3882), (0.3791, -0.2997, -0.3882), (0.3947, -0.3964, -0.3882), (0.02928, 0.1747, -0.3882), (0.315, 0.0947, -0.3882), (0.2903, -0.5008, 0.5184), (0.3802, -0.4109, -0.03503), (-0.4564, -0.7789, 0.248), (-0.4559, -0.779, 0.2375), (0.2415, -0.5496, 0.8177), (-0.3755, -0.8006, 0.3219), (0.1245, -0.6666, 0.735), (-0.03853, 1.109, 0.3044), (-0.0871, 1.122, 0.26), (-0.09882, 1.125, 0.2487), (-0.07105, 1.118, -0.02924), (-0.06449, 1.116, -0.0928), (0.3791, -0.2997, -0.3882), (0.3947, -0.3964, -0.3882), (0.315, 0.0947, -0.3882), (-0.1973, 0.2377, -0.3882), (0.02928, 0.1747, -0.3882), (0.0466, 1.086, -0.09241), (-0.3912, -0.7964, -0.3882)], [], [(22, 23, 1), (28, 26, 29, 30, 24, 27), (24, 30, 31), (24, 31, 32, 25), (39, 1, 38, 37, 33), (34, 1, 23, 35), (26, 22, 1, 39, 29), (36, 1, 34), (36, 38, 1), (14, 12, 11, 7, 5, 15), (10, 0, 19, 4, 3, 6), (9, 2, 0, 10), (40, 2, 9, 8, 13), (18, 19, 0, 2, 40, 16, 20, 21), (37, 17, 25, 32, 33)])
me_cylinder_004_cell_023.polygons.foreach_set('material_index', [0, 0, 0, 0, 0, 0, 0, 0, 0, 64, 64, 64, 64, 64, 0])
_k = set([(3, 4), (3, 6), (4, 19), (5, 7), (5, 15), (6, 10), (7, 11), (8, 9), (8, 13), (9, 10), (11, 12), (12, 14), (13, 40), (14, 15), (16, 20), (16, 40), (17, 25), (17, 37), (18, 19), (18, 21), (20, 21), (22, 23), (22, 26), (23, 35), (24, 25), (24, 27), (26, 28), (27, 28), (29, 30), (29, 39), (30, 31), (31, 32), (32, 33), (33, 39), (34, 35), (34, 36), (36, 38), (37, 38)])
me_cylinder_004_cell_023.attributes.new('sharp_edge', 'BOOLEAN', 'EDGE').data.foreach_set('value', [ (min(e.vertices), max(e.vertices)) in _k for e in me_cylinder_004_cell_023.edges])
_uv = me_cylinder_004_cell_023.uv_layers.new(name='UVMap')
_uv.uv.foreach_set('vector', [1.0, 0.6855, 0.3953, 0.0, 1.0, 0.0, 0.9123, 0.7331, 0.8566, 0.8566, 0.067, 0.067, 0.06082, 0.0, 0.9659, 0.0, 0.9762, 0.1117, 0.9659, 0.9659, 0.06082, 0.06082, 1.0, 0.05896, 0.9658, 0.9658, 0.05896, 0.05896, 1.0, 0.06286, 1.0, 0.966, 1.0, 0.1655, 1.0, 1.0, 0.4923, 0.4923, 0.1273, 0.0, 0.8846, 0.0, 0.4949, 0.0, 1.0, 0.0, 1.0, 0.6047, 0.4226, 0.01467, 1.0, 0.8566, 0.6855, 0.6855, 0.0, 0.0, 0.8345, 0.0, 1.0, 0.067, 1.0, 0.4957, 1.0, 1.0, 0.4949, 0.4949, 0.4957, 0.4957, 1.0, 0.4923, 1.0, 1.0, 0.9493, 0.5468, 0.9539, 0.5831, 0.9519, 0.5846, 0.9438, 0.5904, 0.9297, 0.5386, 0.9482, 0.5386, 0.5833, 0.6466, 0.5833, 0.5, 0.6448, 0.5, 0.6416, 0.5461, 0.6211, 0.6183, 0.61, 0.6574, 0.5, 0.5927, 0.5, 0.5, 0.5833, 0.5, 0.5833, 0.6466, 0.4974, 0.5, 0.5, 0.5, 0.5, 0.5927, 0.4864, 0.583, 0.4866, 0.5817, 0.9311, 0.1302, 0.9348, 0.107, 0.87, 0.04215, 0.75, 0.01, 0.7462, 0.01101, 0.7928, 0.2592, 0.8471, 0.2441, 0.9157, 0.2249, 0.8727, 0.0, 0.9422, 0.07318, 0.966, 0.966, 0.06286, 0.06286, 0.1154, 0.0])
me_cylinder_004_cell_023.materials.append(mat_brown)
me_cylinder_004_cell_023.update()
me_cylinder_004_cell_024 = bpy.data.meshes.new('Cylinder.004_cell.024')
me_cylinder_004_cell_024.from_pydata([(0.07291, -0.29, 1.16), (-0.5544, -0.726, 0.02278), (-0.2931, -0.656, 0.5919), (-0.1217, 0.9046, -0.2669), (-0.2931, -0.656, -0.4281), (0.06563, -0.2973, 1.16), (0.09087, -0.223, 1.16), (0.2069, 0.21, 1.085), (0.07291, 0.71, 0.3576), (0.1967, 0.1718, -1.063), (0.07291, -0.29, -0.979), (0.2037, 0.222, -1.061), (0.07291, 0.71, -0.6771), (0.2069, 0.21, -1.062), (-0.5544, -0.726, 0.02278), (-0.2931, -0.656, 0.5919), (-0.2931, -0.656, -0.4281), (0.06563, -0.2973, 1.16), (0.09087, -0.223, 1.16), (0.2069, 0.21, 1.085), (-0.1217, 0.9046, -0.2669), (0.07291, 0.71, 0.3576), (0.1967, 0.1718, -1.063), (0.07291, -0.29, -0.979), (0.07291, 0.71, -0.6771), (0.2037, 0.222, -1.061), (0.2069, 0.21, -1.062)], [], [(15, 17, 18, 19, 21, 20, 14), (25, 26, 9), (3, 8, 24), (11, 24, 8, 7, 13), (13, 7, 6, 0, 23, 22), (23, 0, 5, 2, 16), (16, 2, 1), (5, 0, 6), (10, 4, 14, 20, 12, 25, 9)])
me_cylinder_004_cell_024.polygons.foreach_set('material_index', [0, 0, 64, 64, 64, 64, 64, 64, 0])
_k = set([(1, 2), (1, 16), (2, 5), (3, 8), (3, 24), (4, 10), (4, 14), (5, 6), (6, 7), (7, 8), (9, 10), (9, 26), (11, 13), (11, 24), (12, 20), (12, 25), (13, 22), (14, 15), (15, 17), (16, 23), (17, 18), (18, 19), (19, 21), (20, 21), (22, 23), (25, 26)])
me_cylinder_004_cell_024.attributes.new('sharp_edge', 'BOOLEAN', 'EDGE').data.foreach_set('value', [ (min(e.vertices), max(e.vertices)) in _k for e in me_cylinder_004_cell_024.edges])
_uv = me_cylinder_004_cell_024.uv_layers.new(name='UVMap')
_uv.uv.foreach_set('vector', [0.5016, 0.414, 0.5456, 0.5129, 0.4743, 0.4416, 0.1564, 0.07538, 0.6286, 0.07507, 1.0, 0.1694, 1.0, 0.9456, 0.263, 0.263, 0.2713, 0.2471, 0.2978, 0.2978, 0.8776, 0.8138, 0.8333, 0.8953, 0.8333, 0.7603, 0.752, 0.7102, 0.8333, 0.7603, 0.8333, 0.8953, 0.75, 0.9903, 0.75, 0.7101, 0.75, 0.7101, 0.75, 0.9903, 0.6778, 1.0, 0.6667, 1.0, 0.6667, 0.7209, 0.7436, 0.7099, 0.6667, 0.7209, 0.6667, 1.0, 0.665, 1.0, 0.5833, 0.9259, 0.5833, 0.7928, 0.5833, 0.7928, 0.5833, 0.9259, 0.5398, 0.8516, 0.4561, 0.1283, 0.4578, 0.13, 0.4622, 0.1461, 0.8472, 0.157, 0.9124, 0.5329, 0.9456, 0.9456, 0.1694, 0.1694, 0.6956, 0.5291, 0.263, 0.0, 0.2978, 0.0])
me_cylinder_004_cell_024.materials.append(mat_brown)
me_cylinder_004_cell_024.update()
me_cylinder_004_cell_025 = bpy.data.meshes.new('Cylinder.004_cell.025')
me_cylinder_004_cell_025.from_pydata([(0.0387, 0.3867, -0.07705), (0.2001, -0.4146, -0.02656), (-0.05409, -0.4991, -0.07705), (0.2288, -0.5784, -0.07705), (-0.2766, -0.4361, -0.07705), (-0.0392, 0.4076, 0.2168), (-0.2818, -0.4346, -0.07705), (-0.1498, 0.4372, 0.2163), (-0.2257, 0.4576, -0.07705), (0.217, -0.319, -0.07705), (0.1884, -0.07957, -0.07705), (-0.02936, 0.405, 0.201), (0.0387, 0.3867, 0.08594), (0.1448, 0.2806, -0.07705), (-0.05409, -0.4991, -0.07705), (0.2288, -0.5784, -0.07705), (-0.2766, -0.4361, -0.07705), (-0.2818, -0.4346, -0.07705), (-0.2257, 0.4576, -0.07705), (0.217, -0.319, -0.07705), (-0.02936, 0.405, 0.201), (0.0387, 0.3867, 0.08594), (0.1448, 0.2806, -0.07705), (-0.0392, 0.4076, 0.2168), (-0.1498, 0.4372, 0.2163), (0.1884, -0.07957, -0.07705)], [], [(15, 1, 14), (6, 24, 18), (19, 1, 15), (21, 20, 1, 25, 22), (1, 20, 23), (1, 19, 25), (5, 11, 12, 0, 8, 7), (13, 0, 12), (8, 0, 13, 10, 9, 3, 2, 16, 17), (6, 4, 14, 1, 23, 24)])
me_cylinder_004_cell_025.polygons.foreach_set('material_index', [0, 0, 0, 0, 0, 0, 64, 64, 64, 0])
_k = set([(2, 3), (2, 16), (3, 9), (4, 6), (4, 14), (5, 7), (5, 11), (6, 18), (7, 8), (8, 17), (9, 10), (10, 13), (11, 12), (12, 13), (14, 15), (15, 19), (16, 17), (18, 24), (19, 25), (20, 21), (20, 23), (21, 22), (22, 25), (23, 24)])
me_cylinder_004_cell_025.attributes.new('sharp_edge', 'BOOLEAN', 'EDGE').data.foreach_set('value', [ (min(e.vertices), max(e.vertices)) in _k for e in me_cylinder_004_cell_025.edges])
_uv = me_cylinder_004_cell_025.uv_layers.new(name='UVMap')
_uv.uv.foreach_set('vector', [0.4997, 0.0, 1.0, 0.0, 1.0, 0.5041, 0.8719, 0.8719, 0.1156, 0.1156, 0.8712, 0.09841, 0.4975, 0.0, 1.0, 0.0, 1.0, 0.5003, 0.615, 0.06262, 1.0, 0.1686, 1.0, 1.0, 0.4977, 0.4977, 0.1477, 0.0192, 1.0, 1.0, 0.1686, 0.1686, 1.0, 0.1653, 1.0, 1.0, 0.4975, 0.4975, 1.0, 0.4977, 0.9296, 0.5384, 0.928, 0.5363, 0.9167, 0.5213, 0.9167, 0.5, 0.9607, 0.5, 0.9481, 0.5383, 0.8925, 0.5, 0.9167, 0.5, 0.9167, 0.5213, 0.8065, 0.4749, 0.87, 0.4578, 0.8955, 0.4324, 0.9059, 0.3459, 0.9128, 0.2885, 0.9156, 0.2262, 0.8477, 0.2452, 0.7943, 0.2604, 0.7931, 0.2607, 1.0, 0.8719, 1.0, 0.8732, 0.5041, 0.5041, 0.0, 0.0, 0.8347, 0.0, 1.0, 0.1156])
me_cylinder_004_cell_025.materials.append(mat_brown)
me_cylinder_004_cell_025.update()
me_cylinder_004_cell_026 = bpy.data.meshes.new('Cylinder.004_cell.026')
me_cylinder_004_cell_026.from_pydata([(-0.8931, -0.07172, 0.7463), (-0.7592, -0.5717, 0.769), (-0.7592, 0.4283, 0.6781), (-0.3931, 0.7943, 0.5824), (0.6068, 0.7943, 0.4122), (0.1069, 0.9283, 0.4851), (0.7836, -0.761, 0.3247), (0.8184, 0.5828, 0.3502), (0.8435, 0.5576, 0.3933), (0.8866, -0.658, 0.4964), (0.6068, 0.7943, -0.01189), (0.4437, 0.838, -0.2882), (0.1069, -1.072, 0.6669), (-0.3931, -0.9377, 0.7399), (0.6068, -0.9377, 0.5695), (-0.8931, -0.07172, -0.5546), (-0.7873, -0.4669, -0.6088), (0.007272, 0.9016, -0.4549), (-0.3931, 0.7943, -0.4571), (-0.7592, 0.4283, -0.4938), (0.01664, 0.9041, -0.4523), (-0.707, -0.6239, -0.5781), (-0.7592, -0.5717, -0.5955), (0.02408, -1.05, -0.3459), (0.1069, -1.072, -0.2704), (0.7218, -0.8228, 0.2234), (0.6068, -0.9377, 0.1423), (0.382, 0.8545, -0.3455), (0.4291, 0.8419, -0.3025), (-0.656, -0.6749, -0.5609), (0.3343, 0.8673, -0.3598), (0.1069, 0.9283, -0.4279), (-0.3931, -0.9377, -0.4715), (-0.8931, -0.07172, 0.7463), (-0.7592, -0.5717, 0.769), (0.7836, -0.761, 0.3247), (0.7218, -0.8228, 0.2234), (-0.7592, 0.4283, 0.6781), (-0.3931, 0.7943, 0.5824), (0.6068, 0.7943, 0.4122), (0.1069, 0.9283, 0.4851), (0.8184, 0.5828, 0.3502), (0.8435, 0.5576, 0.3933), (0.6068, 0.7943, -0.01189), (0.4437, 0.838, -0.2882), (0.1069, -1.072, 0.6669), (-0.3931, -0.9377, 0.7399), (0.6068, -0.9377, 0.5695), (-0.8931, -0.07172, -0.5546), (-0.7873, -0.4669, -0.6088), (0.007272, 0.9016, -0.4549), (-0.3931, 0.7943, -0.4571), (-0.7592, 0.4283, -0.4938), (-0.707, -0.6239, -0.5781), (-0.7592, -0.5717, -0.5955), (0.02408, -1.05, -0.3459), (0.1069, -1.072, -0.2704), (0.6068, -0.9377, 0.1423), (0.382, 0.8545, -0.3455), (0.4291, 0.8419, -0.3025), (-0.656, -0.6749, -0.5609), (0.01664, 0.9041, -0.4523), (0.1069, 0.9283, -0.4279), (-0.3931, -0.9377, -0.4715), (0.8866, -0.658, 0.4964), (0.3343, 0.8673, -0.3598)], [], [(42, 64, 35, 41), (43, 41, 35, 36, 44), (52, 18, 50, 49, 15), (54, 49, 50, 61, 53), (55, 58, 59, 36, 26, 24), (36, 59, 44), (60, 53, 61, 62, 65), (60, 65, 58, 55, 63), (40, 39, 10, 11, 28, 27, 30, 31), (7, 10, 39, 8), (25, 6, 9, 47, 57), (57, 47, 45, 56), (23, 56, 45, 46, 32), (32, 46, 34, 22, 21, 29), (34, 33, 48, 16, 22), (33, 37, 19, 48), (37, 38, 51, 19), (38, 40, 31, 20, 17, 51), (12, 14, 64, 42, 4, 5, 3, 2, 0, 1, 13)])
me_cylinder_004_cell_026.polygons.foreach_set('material_index', [0, 0, 0, 0, 0, 0, 0, 0, 64, 64, 64, 64, 64, 64, 64, 64, 64, 64, 0])
_k = set([(0, 1), (0, 2), (1, 13), (2, 3), (3, 5), (4, 5), (4, 42), (6, 9), (6, 25), (7, 8), (7, 10), (8, 39), (9, 47), (10, 11), (11, 28), (12, 13), (12, 14), (14, 64), (15, 49), (15, 52), (16, 22), (16, 48), (17, 20), (17, 51), (18, 50), (18, 52), (19, 48), (19, 51), (20, 31), (21, 22), (21, 29), (23, 32), (23, 56), (24, 26), (24, 55), (25, 57), (26, 36), (27, 28), (27, 30), (29, 32), (30, 31), (33, 34), (33, 37), (34, 46), (35, 36), (35, 64), (37, 38), (38, 40), (39, 40), (41, 42), (41, 43), (43, 44), (44, 59), (45, 46), (45, 47), (49, 54), (50, 61), (53, 54), (53, 60), (55, 63), (56, 57), (58, 59), (58, 65), (60, 63), (61, 62), (62, 65)])
me_cylinder_004_cell_026.attributes.new('sharp_edge', 'BOOLEAN', 'EDGE').data.foreach_set('value', [ (min(e.vertices), max(e.vertices)) in _k for e in me_cylinder_004_cell_026.edges])
_uv = me_cylinder_004_cell_026.uv_layers.new(name='UVMap')
_uv.uv.foreach_set('vector', [0.7997, 0.7997, 0.221, 0.221, 1.0, 0.1718, 1.0, 0.8117, 0.9125, 0.3813, 0.8117, 0.8117, 0.1718, 0.1718, 0.1432, 0.0, 0.9333, 0.0, 0.815, 0.494, 0.4471, 0.3398, 0.04462, 0.0, 0.8431, 0.0, 0.9496, 0.337, 0.8151, 0.4191, 0.8431, 0.8431, 0.04462, 0.04462, 0.03522, 0.0, 0.763, 0.0, 0.03438, 0.0, 0.9413, 0.0, 1.0, 0.06475, 1.0, 0.8576, 0.8231, 0.7355, 0.1376, 0.1138, 0.8576, 0.8576, 0.06475, 0.06475, 1.0, 0.06668, 0.7873, 0.0, 1.0, 0.237, 1.0, 0.9648, 0.7773, 0.7536, 0.05265, 0.0, 0.7873, 0.7873, 0.05265, 0.05265, 0.05874, 0.0, 0.9656, 0.0, 0.9124, 0.4597, 1.0, 0.6917, 0.9167, 0.6821, 0.9167, 0.6268, 0.9439, 0.5907, 0.9463, 0.5889, 0.9541, 0.5833, 0.9621, 0.5814, 1.0, 0.5725, 0.8685, 0.674, 0.9167, 0.6268, 0.9167, 0.6821, 0.8628, 0.6797, 0.6099, 0.6577, 0.6236, 0.6707, 0.647, 0.6931, 0.5833, 0.7027, 0.5833, 0.6469, 0.5833, 0.6469, 0.5833, 0.7027, 0.5, 0.7154, 0.5, 0.5931, 0.4862, 0.5832, 0.5, 0.5931, 0.5, 0.7154, 0.4167, 0.7249, 0.4167, 0.5668, 0.4167, 0.5668, 0.4167, 0.7249, 0.3333, 0.7287, 0.3333, 0.5506, 0.3452, 0.5529, 0.3568, 0.5551, 0.3333, 0.7287, 0.25, 0.7257, 0.25, 0.556, 0.3159, 0.5489, 0.3333, 0.5506, 0.25, 0.7257, 0.1667, 0.7168, 0.1667, 0.5639, 0.25, 0.556, 0.1667, 0.7168, 0.08333, 0.7044, 0.08333, 0.5687, 0.1667, 0.5639, 0.08333, 0.7044, 7.451e-08, 0.6917, 7.451e-08, 0.5725, 0.01503, 0.5693, 0.0166, 0.569, 0.08333, 0.5687, 0.5696, 0.02401, 0.8431, 0.08781, 1.0, 0.221, 1.0, 0.7997, 0.9124, 0.03759, 0.9763, 0.3836, 0.9125, 0.602, 0.7383, 0.6344, 0.5002, 0.472, 0.2621, 0.1583, 0.3013, 0.08778])
me_cylinder_004_cell_026.materials.append(mat_brown)
me_cylinder_004_cell_026.update()
me_cylinder_010 = bpy.data.meshes.new('Cylinder.010')
me_cylinder_010.from_pydata([(0.2734, 0.9826, -0.9091), (0.03836, 0.8323, -0.1934), (0.9598, 0.4049, -1.036), (0.6058, 0.6178, 0.1721), (0.6042, -0.4875, -1.343), (0.5957, -0.5515, 0.2954), (-0.3083, -0.9453, -1.185), (-0.01693, -0.9861, -0.2183), (-0.8357, -0.5333, -0.8956), (-0.6975, -0.4709, -0.6435), (-0.6689, 0.3897, -0.755), (-0.6826, 0.4949, -0.6502)], [], [(1, 2, 0), (3, 4, 2), (4, 7, 6), (6, 9, 8), (7, 5, 1), (9, 10, 8), (11, 0, 10), (6, 8, 10), (1, 3, 2), (3, 5, 4), (4, 5, 7), (6, 7, 9), (5, 3, 1), (1, 11, 9), (9, 7, 1), (9, 11, 10), (11, 1, 0), (10, 0, 4), (0, 2, 4), (4, 6, 10)])
_uv = me_cylinder_010.uv_layers.new(name='UVMap')
_uv.uv.foreach_set('vector', [1.0, 1.0, 0.8333, 0.5, 1.0, 0.5, 0.8333, 1.0, 0.6667, 0.5, 0.8333, 0.5, 0.6667, 0.5, 0.5, 1.0, 0.5, 0.5, 0.5, 0.5, 0.3333, 1.0, 0.3333, 0.5, 0.25, 0.01, 0.4578, 0.13, 0.25, 0.49, 0.3333, 1.0, 0.1667, 0.5, 0.3333, 0.5, 0.1667, 1.0, -8.941e-08, 0.5, 0.1667, 0.5, 0.75, 0.01, 0.5422, 0.13, 0.5422, 0.37, 1.0, 1.0, 0.8333, 1.0, 0.8333, 0.5, 0.8333, 1.0, 0.6667, 1.0, 0.6667, 0.5, 0.6667, 0.5, 0.6667, 1.0, 0.5, 1.0, 0.5, 0.5, 0.5, 1.0, 0.3333, 1.0, 0.4578, 0.13, 0.4578, 0.37, 0.25, 0.49, 0.25, 0.49, 0.04215, 0.37, 0.04215, 0.13, 0.04215, 0.13, 0.25, 0.01, 0.25, 0.49, 0.3333, 1.0, 0.1667, 1.0, 0.1667, 0.5, 0.1667, 1.0, -8.941e-08, 1.0, -8.941e-08, 0.5, 0.5422, 0.37, 0.75, 0.49, 0.9578, 0.13, 0.75, 0.49, 0.9578, 0.37, 0.9578, 0.13, 0.9578, 0.13, 0.75, 0.01, 0.5422, 0.37])
me_cylinder_010.materials.append(mat_brown)
me_cylinder_010.update()
me_icosphere = bpy.data.meshes.new('Icosphere')
me_icosphere.from_pydata([(0.0365, 0.02527, -0.9744), (0.7811, -0.3446, -0.4068), (-0.1357, -0.7346, -0.5017), (-0.7075, 0.1767, -0.4713), (-0.4282, 0.6932, -0.5526), (0.5737, 0.4484, -0.2864), (0.1625, -0.8182, 0.2682), (-0.749, -0.5049, 0.4502), (-0.678, 0.4758, 0.6038), (0.2735, 0.8943, 0.4252), (0.9619, -0.2665, 0.4117), (0.01959, -0.007663, 1.449)], [], [(0, 1, 2), (1, 0, 5), (0, 2, 3), (0, 3, 4), (0, 4, 5), (1, 5, 10), (2, 1, 6), (3, 2, 7), (4, 3, 8), (5, 4, 9), (1, 10, 6), (2, 6, 7), (3, 7, 8), (4, 8, 9), (5, 9, 10), (6, 10, 11), (7, 6, 11), (8, 7, 11), (9, 8, 11), (10, 9, 11)])
_uv = me_icosphere.uv_layers.new(name='UVMap')
_uv.uv.foreach_set('vector', [0.1818, 0.0, 0.2727, 0.1575, 0.09091, 0.1575, 0.2727, 0.1575, 0.3636, 0.0, 0.4545, 0.1575, 0.9091, 0.0, 1.0, 0.1575, 0.8182, 0.1575, 0.7273, 0.0, 0.8182, 0.1575, 0.6364, 0.1575, 0.5455, 0.0, 0.6364, 0.1575, 0.4545, 0.1575, 0.2727, 0.1575, 0.4545, 0.1575, 0.3636, 0.3149, 0.09091, 0.1575, 0.2727, 0.1575, 0.1818, 0.3149, 0.8182, 0.1575, 1.0, 0.1575, 0.9091, 0.3149, 0.6364, 0.1575, 0.8182, 0.1575, 0.7273, 0.3149, 0.4545, 0.1575, 0.6364, 0.1575, 0.5455, 0.3149, 0.2727, 0.1575, 0.3636, 0.3149, 0.1818, 0.3149, 0.09091, 0.1575, 0.1818, 0.3149, 0.0, 0.3149, 0.8182, 0.1575, 0.9091, 0.3149, 0.7273, 0.3149, 0.6364, 0.1575, 0.7273, 0.3149, 0.5455, 0.3149, 0.4545, 0.1575, 0.5455, 0.3149, 0.3636, 0.3149, 0.1818, 0.3149, 0.3636, 0.3149, 0.2727, 0.4724, 0.0, 0.3149, 0.1818, 0.3149, 0.09091, 0.4724, 0.7273, 0.3149, 0.9091, 0.3149, 0.8182, 0.4724, 0.5455, 0.3149, 0.7273, 0.3149, 0.6364, 0.4724, 0.3636, 0.3149, 0.5455, 0.3149, 0.4545, 0.4724])
me_icosphere.materials.append(mat_brown)
me_icosphere.update()
me_icosphere_001 = bpy.data.meshes.new('Icosphere.001')
me_icosphere_001.from_pydata([(0.0365, 0.02527, -0.9744), (0.7811, -0.3446, -0.4068), (-0.1357, -0.7346, -0.5017), (-0.7075, 0.1767, -0.4713), (-0.4282, 0.6932, -0.5526), (0.5737, 0.4484, -0.2864), (0.1625, -0.8182, 0.2682), (-0.749, -0.5049, 0.4502), (-0.678, 0.4758, 0.6038), (0.2735, 0.8943, 0.4252), (0.9619, -0.2665, 0.4117), (0.01959, -0.007663, 1.449)], [], [(0, 1, 2), (1, 0, 5), (0, 2, 3), (0, 3, 4), (0, 4, 5), (1, 5, 10), (2, 1, 6), (3, 2, 7), (4, 3, 8), (5, 4, 9), (1, 10, 6), (2, 6, 7), (3, 7, 8), (4, 8, 9), (5, 9, 10), (6, 10, 11), (7, 6, 11), (8, 7, 11), (9, 8, 11), (10, 9, 11)])
_uv = me_icosphere_001.uv_layers.new(name='UVMap')
_uv.uv.foreach_set('vector', [0.1818, 0.0, 0.2727, 0.1575, 0.09091, 0.1575, 0.2727, 0.1575, 0.3636, 0.0, 0.4545, 0.1575, 0.9091, 0.0, 1.0, 0.1575, 0.8182, 0.1575, 0.7273, 0.0, 0.8182, 0.1575, 0.6364, 0.1575, 0.5455, 0.0, 0.6364, 0.1575, 0.4545, 0.1575, 0.2727, 0.1575, 0.4545, 0.1575, 0.3636, 0.3149, 0.09091, 0.1575, 0.2727, 0.1575, 0.1818, 0.3149, 0.8182, 0.1575, 1.0, 0.1575, 0.9091, 0.3149, 0.6364, 0.1575, 0.8182, 0.1575, 0.7273, 0.3149, 0.4545, 0.1575, 0.6364, 0.1575, 0.5455, 0.3149, 0.2727, 0.1575, 0.3636, 0.3149, 0.1818, 0.3149, 0.09091, 0.1575, 0.1818, 0.3149, 0.0, 0.3149, 0.8182, 0.1575, 0.9091, 0.3149, 0.7273, 0.3149, 0.6364, 0.1575, 0.7273, 0.3149, 0.5455, 0.3149, 0.4545, 0.1575, 0.5455, 0.3149, 0.3636, 0.3149, 0.1818, 0.3149, 0.3636, 0.3149, 0.2727, 0.4724, 0.0, 0.3149, 0.1818, 0.3149, 0.09091, 0.4724, 0.7273, 0.3149, 0.9091, 0.3149, 0.8182, 0.4724, 0.5455, 0.3149, 0.7273, 0.3149, 0.6364, 0.4724, 0.3636, 0.3149, 0.5455, 0.3149, 0.4545, 0.4724])
me_icosphere_001.materials.append(mat_brown)
me_icosphere_001.update()

# ---- objects
ob_cylinder = bpy.data.objects.new('Cylinder', me_cylinder)
ob_cone = bpy.data.objects.new('Cone', me_cone)
ob_cube = bpy.data.objects.new('Cube', me_cube_001)
ob_cylinder_004 = bpy.data.objects.new('Cylinder.004', me_cylinder_009)
ob_cylinder_004_cell_004 = bpy.data.objects.new('Cylinder.004_cell.004', me_cylinder_004_cell_021)
ob_cylinder_004_cell_006 = bpy.data.objects.new('Cylinder.004_cell.006', me_cylinder_004_cell_023)
ob_cylinder_004_cell_007 = bpy.data.objects.new('Cylinder.004_cell.007', me_cylinder_004_cell_024)
ob_cylinder_004_cell_008 = bpy.data.objects.new('Cylinder.004_cell.008', me_cylinder_004_cell_025)
ob_cylinder_004_cell_009 = bpy.data.objects.new('Cylinder.004_cell.009', me_cylinder_004_cell_026)
ob_cylinder_005 = bpy.data.objects.new('Cylinder.005', me_cylinder_010)
ob_icosphere = bpy.data.objects.new('Icosphere', me_icosphere)
ob_icosphere_001 = bpy.data.objects.new('Icosphere.001', me_icosphere_001)

# ---- transforms, parenting, visibility, modifiers, constraints
ob_cylinder.location = (-2.98e-08, 0.0, 2.384e-07)
ob_cylinder.scale = (6.202, 6.202, 6.202)
ob_cone.location = (-3.769, -4.235, 1.48)
ob_cone.rotation_euler = (-1.215, 1.224, -0.1402)
ob_cone.scale = (0.3766, 0.4843, 0.1821)
ob_cube.location = (2.104, 2.206, -5.934)
ob_cube.rotation_euler = (4.618, -0.6886, -3.197)
ob_cube.scale = (0.4052, 0.4052, 0.4052)
ob_cylinder_004.location = (4.306, -3.63, -4.778)
ob_cylinder_004.rotation_euler = (0.02432, 0.11, -0.6159)
ob_cylinder_004.scale = (0.2982, 0.3765, 0.3765)
ob_cylinder_004_cell_004.location = (0.9344, -2.659, -8.748)
ob_cylinder_004_cell_004.rotation_euler = (-0.1144, 0.006002, -0.08403)
ob_cylinder_004_cell_004.scale = (0.4517, 0.4517, 0.4517)
ob_cylinder_004_cell_006.location = (0.5618, -3.017, -8.966)
ob_cylinder_004_cell_006.rotation_euler = (-0.1035, 0.1362, 0.1046)
ob_cylinder_004_cell_006.scale = (0.4517, 0.4517, 0.4517)
ob_cylinder_004_cell_007.location = (1.008, -3.028, -6.961)
ob_cylinder_004_cell_007.rotation_euler = (0.109, 0.2123, 0.1626)
ob_cylinder_004_cell_007.scale = (0.4517, 0.4517, 0.4517)
ob_cylinder_004_cell_008.location = (0.6536, -2.291, -6.746)
ob_cylinder_004_cell_008.rotation_euler = (-0.01091, 0.1945, -0.2117)
ob_cylinder_004_cell_008.scale = (0.4517, 0.4517, 0.4517)
ob_cylinder_004_cell_009.location = (0.04593, -2.727, -5.492)
ob_cylinder_004_cell_009.rotation_euler = (0.07977, -0.2656, -0.005676)
ob_cylinder_004_cell_009.scale = (0.4517, 0.4517, 1.169)
ob_cylinder_005.location = (-2.006, 3.439, -4.596)
ob_cylinder_005.rotation_euler = (-3.08, -0.05299, 1.803)
ob_cylinder_005.scale = (0.2982, 0.3765, 0.3765)
ob_icosphere.location = (0.9953, -0.06386, -8.476)
ob_icosphere.rotation_euler = (-0.124, 0.2489, 0.268)
ob_icosphere.scale = (0.3858, 0.3858, 0.6409)
ob_icosphere_001.location = (3.273, 4.185, 2.229)
ob_icosphere_001.rotation_euler = (-0.1946, 0.1371, 0.333)
ob_icosphere_001.scale = (0.3858, 0.3858, 0.3667)

# ---- collection membership
col_collection.objects.link(ob_cylinder)
col_collection.objects.link(ob_cone)
col_collection.objects.link(ob_cube)
col_collection.objects.link(ob_cylinder_004)
col_collection.objects.link(ob_cylinder_004_cell_004)
col_collection.objects.link(ob_cylinder_004_cell_006)
col_collection.objects.link(ob_cylinder_004_cell_007)
col_collection.objects.link(ob_cylinder_004_cell_008)
col_collection.objects.link(ob_cylinder_004_cell_009)
col_collection.objects.link(ob_cylinder_005)
col_collection.objects.link(ob_icosphere)
col_collection.objects.link(ob_icosphere_001)

# ---- scene / render settings (as saved in the file)
scene.frame_start = 1; scene.frame_end = 400; scene.frame_set(255)
scene.render.engine = 'BLENDER_EEVEE_NEXT'
scene.render.fps = 30
scene.cycles.use_denoising = False
scene.cycles.samples = 128
scene.cycles.sampling_pattern = 'TABULATED_SOBOL'
scene.cycles.use_adaptive_sampling = False
scene.cycles.use_light_tree = False
scene.view_settings.view_transform = 'Filmic'
bpy.context.view_layer.update()

# ---- added for rendering (the .blend has no active camera and no usable light): camera, sun
cam_auto = bpy.data.cameras.new('AutoCamera')
cam_auto.lens = 50.0
cam_auto.sensor_width = 36.0
cam_auto.clip_end = 1000.0
ob_auto_camera = bpy.data.objects.new('AutoCamera', cam_auto)
scene.collection.objects.link(ob_auto_camera)
ob_auto_camera.location = (18.6847, -22.4495, 11.7172)
ob_auto_camera.rotation_euler = (1.09748, -7.21219e-08, 0.694738)
scene.camera = ob_auto_camera
light_auto_sun = bpy.data.lights.new('AutoSun', 'SUN')
light_auto_sun.energy = 3.0
light_auto_sun.angle = 0.0523599
ob_auto_sun = bpy.data.objects.new('AutoSun', light_auto_sun)
scene.collection.objects.link(ob_auto_sun)
ob_auto_sun.rotation_euler = (0.872665, 0.174533, 0.523599)
bpy.context.view_layer.update()
